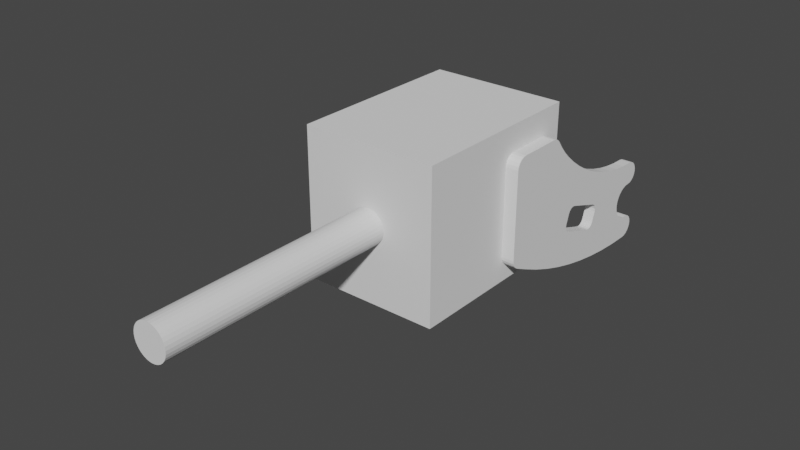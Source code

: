 # Source: modified_wrist_scaled.blend  (saved by Blender 3.3.6; exported with 4.5.12 LTS)
import bpy
from mathutils import Matrix  # noqa: F401  (used for matrix-valued properties, if any)

bpy.ops.wm.read_factory_settings(use_empty=True)
scene = bpy.context.scene
scene.name = 'Scene'

# ---- collections
col_collection = bpy.data.collections.new('Collection'); scene.collection.children.link(col_collection)

# ---- world
world_world = bpy.data.worlds.new('World'); scene.world = world_world
world_world.use_nodes = True; world_world.node_tree.nodes.clear()
_N = world_world.node_tree.nodes; _L = world_world.node_tree.links
n0 = _N.new('ShaderNodeOutputWorld'); n0.name = 'World Output'; n0.location = (300, 300)
n1 = _N.new('ShaderNodeBackground'); n1.name = 'Background'; n1.location = (10, 300)
n1.inputs[0].default_value = (0.05088, 0.05088, 0.05088, 1.0)
_L.new(n1.outputs[0], n0.inputs[0])
n0.is_active_output = True
world_world.color = (0.05088, 0.05088, 0.05088)
world_world.use_sun_shadow = False
world_world.sun_shadow_jitter_overblur = 0.0

# ---- meshes
me_cube_003 = bpy.data.meshes.new('Cube.003')
me_cube_003.from_pydata([(-1.0, -1.0, -1.0), (-1.0, -1.0, 1.0), (-1.0, 1.0, -1.0), (-1.0, 1.0, 1.0), (1.0, -1.0, -1.0), (1.0, -1.0, 1.0), (1.0, 1.0, -1.0), (1.0, 1.0, 1.0)], [], [(0, 1, 3, 2), (2, 3, 7, 6), (6, 7, 5, 4), (4, 5, 1, 0), (2, 6, 4, 0), (7, 3, 1, 5)])
_uv = me_cube_003.uv_layers.new(name='UVMap')
_uv.uv.foreach_set('vector', [0.375, 0.0, 0.625, 0.0, 0.625, 0.25, 0.375, 0.25, 0.375, 0.25, 0.625, 0.25, 0.625, 0.5, 0.375, 0.5, 0.375, 0.5, 0.625, 0.5, 0.625, 0.75, 0.375, 0.75, 0.375, 0.75, 0.625, 0.75, 0.625, 1.0, 0.375, 1.0, 0.125, 0.5, 0.375, 0.5, 0.375, 0.75, 0.125, 0.75, 0.625, 0.5, 0.875, 0.5, 0.875, 0.75, 0.625, 0.75])
me_cube_003.update()
me_cylinder = bpy.data.meshes.new('Cylinder')
me_cylinder.from_pydata([(0.0, 1.0, -1.0), (0.0, 1.0, 1.0), (0.1951, 0.9808, -1.0), (0.1951, 0.9808, 1.0), (0.3827, 0.9239, -1.0), (0.3827, 0.9239, 1.0), (0.5556, 0.8315, -1.0), (0.5556, 0.8315, 1.0), (0.7071, 0.7071, -1.0), (0.7071, 0.7071, 1.0), (0.8315, 0.5556, -1.0), (0.8315, 0.5556, 1.0), (0.9239, 0.3827, -1.0), (0.9239, 0.3827, 1.0), (0.9808, 0.1951, -1.0), (0.9808, 0.1951, 1.0), (1.0, 0.0, -1.0), (1.0, 0.0, 1.0), (0.9808, -0.1951, -1.0), (0.9808, -0.1951, 1.0), (0.9239, -0.3827, -1.0), (0.9239, -0.3827, 1.0), (0.8315, -0.5556, -1.0), (0.8315, -0.5556, 1.0), (0.7071, -0.7071, -1.0), (0.7071, -0.7071, 1.0), (0.5556, -0.8315, -1.0), (0.5556, -0.8315, 1.0), (0.3827, -0.9239, -1.0), (0.3827, -0.9239, 1.0), (0.1951, -0.9808, -1.0), (0.1951, -0.9808, 1.0), (0.0, -1.0, -1.0), (0.0, -1.0, 1.0), (-0.1951, -0.9808, -1.0), (-0.1951, -0.9808, 1.0), (-0.3827, -0.9239, -1.0), (-0.3827, -0.9239, 1.0), (-0.5556, -0.8315, -1.0), (-0.5556, -0.8315, 1.0), (-0.7071, -0.7071, -1.0), (-0.7071, -0.7071, 1.0), (-0.8315, -0.5556, -1.0), (-0.8315, -0.5556, 1.0), (-0.9239, -0.3827, -1.0), (-0.9239, -0.3827, 1.0), (-0.9808, -0.1951, -1.0), (-0.9808, -0.1951, 1.0), (-1.0, 0.0, -1.0), (-1.0, 0.0, 1.0), (-0.9808, 0.1951, -1.0), (-0.9808, 0.1951, 1.0), (-0.9239, 0.3827, -1.0), (-0.9239, 0.3827, 1.0), (-0.8315, 0.5556, -1.0), (-0.8315, 0.5556, 1.0), (-0.7071, 0.7071, -1.0), (-0.7071, 0.7071, 1.0), (-0.5556, 0.8315, -1.0), (-0.5556, 0.8315, 1.0), (-0.3827, 0.9239, -1.0), (-0.3827, 0.9239, 1.0), (-0.1951, 0.9808, -1.0), (-0.1951, 0.9808, 1.0)], [], [(0, 1, 3, 2), (2, 3, 5, 4), (4, 5, 7, 6), (6, 7, 9, 8), (8, 9, 11, 10), (10, 11, 13, 12), (12, 13, 15, 14), (14, 15, 17, 16), (16, 17, 19, 18), (18, 19, 21, 20), (20, 21, 23, 22), (22, 23, 25, 24), (24, 25, 27, 26), (26, 27, 29, 28), (28, 29, 31, 30), (30, 31, 33, 32), (32, 33, 35, 34), (34, 35, 37, 36), (36, 37, 39, 38), (38, 39, 41, 40), (40, 41, 43, 42), (42, 43, 45, 44), (44, 45, 47, 46), (46, 47, 49, 48), (48, 49, 51, 50), (50, 51, 53, 52), (52, 53, 55, 54), (54, 55, 57, 56), (56, 57, 59, 58), (58, 59, 61, 60), (3, 1, 63, 61, 59, 57, 55, 53, 51, 49, 47, 45, 43, 41, 39, 37, 35, 33, 31, 29, 27, 25, 23, 21, 19, 17, 15, 13, 11, 9, 7, 5), (60, 61, 63, 62), (62, 63, 1, 0), (0, 2, 4, 6, 8, 10, 12, 14, 16, 18, 20, 22, 24, 26, 28, 30, 32, 34, 36, 38, 40, 42, 44, 46, 48, 50, 52, 54, 56, 58, 60, 62)])
_uv = me_cylinder.uv_layers.new(name='UVMap')
_uv.uv.foreach_set('vector', [1.0, 0.5, 1.0, 1.0, 0.9688, 1.0, 0.9688, 0.5, 0.9688, 0.5, 0.9688, 1.0, 0.9375, 1.0, 0.9375, 0.5, 0.9375, 0.5, 0.9375, 1.0, 0.9062, 1.0, 0.9062, 0.5, 0.9062, 0.5, 0.9062, 1.0, 0.875, 1.0, 0.875, 0.5, 0.875, 0.5, 0.875, 1.0, 0.8438, 1.0, 0.8438, 0.5, 0.8438, 0.5, 0.8438, 1.0, 0.8125, 1.0, 0.8125, 0.5, 0.8125, 0.5, 0.8125, 1.0, 0.7812, 1.0, 0.7812, 0.5, 0.7812, 0.5, 0.7812, 1.0, 0.75, 1.0, 0.75, 0.5, 0.75, 0.5, 0.75, 1.0, 0.7188, 1.0, 0.7188, 0.5, 0.7188, 0.5, 0.7188, 1.0, 0.6875, 1.0, 0.6875, 0.5, 0.6875, 0.5, 0.6875, 1.0, 0.6562, 1.0, 0.6562, 0.5, 0.6562, 0.5, 0.6562, 1.0, 0.625, 1.0, 0.625, 0.5, 0.625, 0.5, 0.625, 1.0, 0.5938, 1.0, 0.5938, 0.5, 0.5938, 0.5, 0.5938, 1.0, 0.5625, 1.0, 0.5625, 0.5, 0.5625, 0.5, 0.5625, 1.0, 0.5312, 1.0, 0.5312, 0.5, 0.5312, 0.5, 0.5312, 1.0, 0.5, 1.0, 0.5, 0.5, 0.5, 0.5, 0.5, 1.0, 0.4688, 1.0, 0.4688, 0.5, 0.4688, 0.5, 0.4688, 1.0, 0.4375, 1.0, 0.4375, 0.5, 0.4375, 0.5, 0.4375, 1.0, 0.4062, 1.0, 0.4062, 0.5, 0.4062, 0.5, 0.4062, 1.0, 0.375, 1.0, 0.375, 0.5, 0.375, 0.5, 0.375, 1.0, 0.3438, 1.0, 0.3438, 0.5, 0.3438, 0.5, 0.3438, 1.0, 0.3125, 1.0, 0.3125, 0.5, 0.3125, 0.5, 0.3125, 1.0, 0.2812, 1.0, 0.2812, 0.5, 0.2812, 0.5, 0.2812, 1.0, 0.25, 1.0, 0.25, 0.5, 0.25, 0.5, 0.25, 1.0, 0.2188, 1.0, 0.2188, 0.5, 0.2188, 0.5, 0.2188, 1.0, 0.1875, 1.0, 0.1875, 0.5, 0.1875, 0.5, 0.1875, 1.0, 0.1562, 1.0, 0.1562, 0.5, 0.1562, 0.5, 0.1562, 1.0, 0.125, 1.0, 0.125, 0.5, 0.125, 0.5, 0.125, 1.0, 0.09375, 1.0, 0.09375, 0.5, 0.09375, 0.5, 0.09375, 1.0, 0.0625, 1.0, 0.0625, 0.5, 0.2968, 0.4854, 0.25, 0.49, 0.2032, 0.4854, 0.1582, 0.4717, 0.1167, 0.4496, 0.08029, 0.4197, 0.05045, 0.3833, 0.02827, 0.3418, 0.01461, 0.2968, 0.01, 0.25, 0.01461, 0.2032, 0.02827, 0.1582, 0.05045, 0.1167, 0.08029, 0.08029, 0.1167, 0.05045, 0.1582, 0.02827, 0.2032, 0.01461, 0.25, 0.01, 0.2968, 0.01461, 0.3418, 0.02827, 0.3833, 0.05045, 0.4197, 0.08029, 0.4496, 0.1167, 0.4717, 0.1582, 0.4854, 0.2032, 0.49, 0.25, 0.4854, 0.2968, 0.4717, 0.3418, 0.4496, 0.3833, 0.4197, 0.4197, 0.3833, 0.4496, 0.3418, 0.4717, 0.0625, 0.5, 0.0625, 1.0, 0.03125, 1.0, 0.03125, 0.5, 0.03125, 0.5, 0.03125, 1.0, 0.0, 1.0, 0.0, 0.5, 0.75, 0.49, 0.7968, 0.4854, 0.8418, 0.4717, 0.8833, 0.4496, 0.9197, 0.4197, 0.9496, 0.3833, 0.9717, 0.3418, 0.9854, 0.2968, 0.99, 0.25, 0.9854, 0.2032, 0.9717, 0.1582, 0.9496, 0.1167, 0.9197, 0.08029, 0.8833, 0.05045, 0.8418, 0.02827, 0.7968, 0.01461, 0.75, 0.01, 0.7032, 0.01461, 0.6582, 0.02827, 0.6167, 0.05045, 0.5803, 0.08029, 0.5504, 0.1167, 0.5283, 0.1582, 0.5146, 0.2032, 0.51, 0.25, 0.5146, 0.2968, 0.5283, 0.3418, 0.5504, 0.3833, 0.5803, 0.4197, 0.6167, 0.4496, 0.6582, 0.4717, 0.7032, 0.4854])
me_cylinder.update()
me_rxa_200_m_5_modified_wrist = bpy.data.meshes.new('RXA-200-M-5-Modified-Wrist')
me_rxa_200_m_5_modified_wrist.from_pydata([(-22.0, 1.238, -6.867), (-22.0, 3.353, -8.812), (-22.0, 1.669, -10.13), (-20.5, 1.232, 5.091), (-22.0, 1.232, 5.091), (-22.0, 1.667, 5.287), (-20.5, 1.667, 5.287), (-20.5, -29.65, 8.443), (-20.5, -29.96, 8.204), (-22.0, -29.96, 8.204), (-22.0, -29.65, 8.443), (-20.5, -17.65, 5.241), (-20.5, -17.99, 5.435), (-22.0, -17.99, 5.435), (-22.0, -17.65, 5.241), (22.0, 2.454, 5.806), (20.5, 2.454, 5.806), (20.5, 2.806, 6.13), (22.0, 2.806, 6.13), (-20.5, -17.07, 3.098), (-20.5, -17.02, 3.485), (-22.0, -17.02, 3.485), (-22.0, -17.07, 3.098), (-19.0, -19.02, -0.9043), (-19.0, -18.71, -0.6651), (-20.5, -18.71, -0.6651), (-20.5, -19.02, -0.9043), (20.5, 2.103, 5.483), (19.0, 2.103, 5.483), (19.0, 2.454, 5.806), (-22.0, -18.71, -0.6651), (-22.0, -19.02, -0.9043), (20.5, -19.39, -1.007), (20.5, -19.02, -0.9043), (19.0, -19.02, -0.9043), (19.0, -19.39, -1.007), (-22.0, -53.47, 1.933), (-22.0, -52.05, 0.6987), (-22.0, -52.67, 0.9967), (-19.0, -18.4, -0.4259), (-20.5, -18.4, -0.4259), (22.0, 2.75, -10.03), (20.5, 2.75, -10.03), (20.5, 3.022, -9.665), (22.0, 3.022, -9.665), (-19.0, -17.99, 5.435), (-19.0, -18.33, 5.628), (-20.5, -18.33, 5.628), (-19.0, 0.009472, -11.45), (-19.0, 0.004736, -11.45), (-20.5, 0.004736, -11.45), (-20.5, 0.009472, -11.45), (-20.5, -2.858, -11.41), (-22.0, -2.858, -11.41), (-22.0, -0.01421, -11.45), (-20.5, -0.01421, -11.45), (-19.0, 1.232, 5.091), (-19.0, 1.667, 5.287), (22.0, 2.103, 5.483), (-19.0, -17.65, 5.241), (-19.0, 0.01421, -11.45), (-20.5, 0.01421, -11.45), (20.5, -17.41, 4.933), (20.5, -17.65, 5.241), (19.0, -17.65, 5.241), (19.0, -17.41, 4.933), (-22.0, -35.13, -0.8654), (-22.0, -31.19, 3.153), (-22.0, -30.95, 2.845), (22.0, 2.479, -10.4), (20.5, 2.479, -10.4), (-22.0, 0.009472, -11.45), (-22.0, 0.01421, -11.45), (20.5, -4.469, 2.242), (19.0, -4.469, 2.242), (19.0, -4.151, 2.726), (20.5, -4.151, 2.726), (22.0, -1.432, -4.755), (20.5, -1.432, -4.755), (20.5, -1.987, -4.588), (22.0, -1.987, -4.588), (22.0, -22.64, -9.41), (20.5, -22.64, -9.41), (20.5, -19.83, -9.881), (22.0, -19.83, -9.881), (19.0, -22.64, -9.41), (19.0, -19.83, -9.881), (-18.12, -39.59, 30.94), (-18.12, -39.18, 30.88), (-22.0, -39.28, 30.91), (-22.0, -39.64, 30.96), (22.0, -17.65, 5.241), (22.0, -17.99, 5.435), (20.5, -17.99, 5.435), (22.0, -11.27, 5.931), (22.0, -10.4, 3.542), (22.0, -3.833, 3.211), (22.0, -5.471, 7.613), (22.0, -4.469, 2.242), (22.0, -4.151, 2.726), (-19.0, 3.187, -9.238), (-20.5, 3.187, -9.238), (-20.5, 3.353, -8.812), (-19.0, 3.353, -8.812), (-20.5, -30.03, 21.93), (-22.0, -30.03, 21.93), (-22.0, -31.41, 23.09), (-20.5, -31.41, 23.09), (22.0, 1.232, 5.091), (20.5, 1.232, 5.091), (20.5, 1.667, 5.287), (22.0, 1.667, 5.287), (19.0, 2.479, -10.4), (19.0, 2.75, -10.03), (-19.0, -5.0, 0.0001729), (-20.5, -5.0, 0.0001729), (-20.5, -4.933, 0.5761), (-19.0, -4.933, 0.5761), (22.0, -4.933, 0.5761), (20.5, -4.933, 0.5761), (20.5, -4.865, 1.152), (22.0, -4.865, 1.152), (-19.0, -34.15, 2.75), (-19.0, -37.36, 2.655), (-19.0, -37.57, 2.237), (-19.0, -34.14, 2.387), (20.5, -31.3, 4.68), (20.5, -31.35, 4.293), (19.0, -31.35, 4.293), (19.0, -31.3, 4.68), (22.0, -31.35, 4.293), (22.0, -31.39, 3.906), (20.5, -31.39, 3.906), (22.0, -5.0, 0.0001729), (20.5, -5.0, 0.0001729), (19.0, -5.0, 0.0001729), (19.0, -4.933, 0.5761), (22.0, -9.779, -3.707), (22.0, -7.924, -6.625), (22.0, -4.469, -2.241), (22.0, -4.668, -1.697), (-20.5, 0.2815, 4.992), (-22.0, 0.2815, 4.992), (-22.0, 0.7566, 5.041), (-20.5, 0.7566, 5.041), (-19.0, 3.022, -9.665), (-20.5, 3.022, -9.665), (19.0, -28.77, 14.83), (19.0, -28.97, 8.785), (19.0, -29.34, 8.682), (19.0, -29.69, 15.31), (20.5, -29.96, 8.204), (20.5, -30.15, 7.865), (19.0, -30.15, 7.865), (19.0, -29.96, 8.204), (22.0, -30.15, 7.865), (22.0, -30.35, 7.526), (20.5, -30.35, 7.526), (-20.5, -4.865, 1.152), (-19.0, -4.865, 1.152), (-22.0, -5.0, 0.0001729), (-22.0, -4.933, 0.5761), (-19.0, -52.05, 0.6987), (-19.0, -52.67, 0.9967), (-20.5, -52.67, 0.9967), (-20.5, -52.05, 0.6987), (-19.0, -53.3, 1.295), (-20.5, -53.3, 1.295), (22.0, -21.14, 11.37), (22.0, -17.94, 10.22), (22.0, -17.54, 14.81), (22.0, -19.2, 15.53), (-20.5, 2.102, -5.483), (-22.0, 2.102, -5.483), (-22.0, 1.667, -5.287), (-20.5, 1.667, -5.287), (19.0, -2.145, -8.084), (19.0, -3.844, -7.981), (19.0, -1.987, -4.588), (19.0, -1.432, -4.755), (-19.0, -2.99, -4.007), (-20.5, -2.99, -4.007), (-20.5, -3.412, -3.609), (-19.0, -3.412, -3.609), (-22.0, -2.99, -4.007), (-22.0, -3.412, -3.609), (-19.0, 0.7562, -5.041), (-20.5, 0.7562, -5.041), (-20.5, 0.2812, -4.992), (-19.0, 0.2812, -4.992), (-22.0, -33.37, -1.717), (-22.0, -30.37, 2.343), (-22.0, -30.03, 2.15), (-22.0, -31.85, -2.261), (-20.5, -17.03, -10.35), (-22.0, -17.03, -10.35), (-22.0, -14.2, -10.68), (-20.5, -14.2, -10.68), (19.0, -15.19, 9.296), (19.0, -12.39, 13.16), (19.0, -10.65, 12.69), (19.0, -14.15, 8.966), (-20.5, -20.55, -1.013), (-22.0, -20.55, -1.013), (-22.0, -25.29, 0.5688), (-20.5, -25.29, 0.5688), (19.0, -1.579, 8.141), (19.0, -0.4004, 8.186), (19.0, -0.876, 4.923), (19.0, -1.431, 4.756), (19.0, -17.99, 5.435), (20.5, -17.03, -10.35), (22.0, -17.03, -10.35), (22.0, -43.19, 16.11), (22.0, -55.0, 16.0), (22.0, -55.0, 4.0), (22.0, -42.48, 6.102), (-22.0, -11.24, 1.126), (-22.0, -17.54, 1.675), (-22.0, -10.97, 2.125), (-19.0, -31.3, 4.68), (-19.0, -31.35, 4.293), (-20.5, -31.35, 4.293), (-20.5, -31.3, 4.68), (-19.0, -31.39, 3.906), (-20.5, -31.39, 3.906), (22.0, -10.84, 2.591), (22.0, -4.667, 1.697), (22.0, -10.72, 3.057), (18.12, -55.0, 4.0), (18.12, -54.93, 3.56), (22.0, -54.94, 3.584), (-18.12, -53.53, 1.434), (-22.0, -53.3, 1.295), (18.12, -54.68, 2.72), (18.12, -54.48, 2.319), (22.0, -54.54, 2.401), (22.0, -54.71, 2.785), (-20.5, -17.17, 4.625), (-20.5, -17.41, 4.933), (-22.0, -17.41, 4.933), (-22.0, -17.17, 4.625), (-18.12, -54.93, 3.56), (-22.0, -54.94, 3.584), (-22.0, -54.88, 3.168), (-18.12, -54.87, 3.121), (20.5, -30.71, 2.537), (20.5, -30.37, 2.343), (19.0, -30.37, 2.343), (19.0, -30.71, 2.537), (-20.5, 2.806, -6.13), (-22.0, 2.806, -6.13), (-22.0, 2.454, -5.807), (-20.5, 2.454, -5.807), (-19.0, -30.03, 21.93), (-19.0, -31.41, 23.09), (-20.5, -32.79, 24.25), (-19.0, -32.79, 24.25), (-19.0, 2.454, -5.807), (-19.0, 2.102, -5.483), (-22.0, -41.86, 4.077), (-22.0, -41.05, 2.391), (-22.0, -50.81, 0.1026), (-22.0, -52.91, 2.051), (-19.0, -17.07, 4.249), (-19.0, -17.17, 4.625), (-20.5, -17.07, 4.249), (-19.0, 2.806, -6.13), (22.0, -31.3, 4.68), (-20.5, 4.657e-10, -11.45), (-22.0, 4.657e-10, -11.45), (-22.0, 0.004736, -11.45), (22.0, -29.96, 8.204), (22.0, -1.431, 4.756), (20.5, -1.431, 4.756), (20.5, -0.876, 4.923), (22.0, -0.876, 4.923), (-19.0, 1.231, -5.091), (-20.5, 1.231, -5.091), (-19.0, -34.18, 3.533), (-19.0, -37.07, 3.536), (-19.0, -37.15, 3.073), (-19.0, -34.17, 3.113), (-20.5, -2.99, 4.008), (-22.0, -2.99, 4.008), (-22.0, -2.488, 4.298), (-20.5, -2.488, 4.298), (19.0, 1.232, 5.091), (19.0, 1.667, 5.287), (-18.12, -38.8, 30.71), (-18.12, -38.42, 30.54), (-22.0, -38.6, 30.65), (-22.0, -38.94, 30.78), (-20.5, -0.009472, -11.45), (-22.0, -0.009472, -11.45), (-22.0, 1.232, -10.92), (-22.0, 2.75, -10.03), (-22.0, 2.479, -10.4), (-20.5, -0.2976, -4.957), (-22.0, -0.2976, -4.957), (-22.0, -0.8764, -4.923), (-20.5, -0.8764, -4.923), (-22.0, -53.53, 2.349), (-22.0, -51.43, 0.4007), (-20.5, 0.4671, -11.39), (-22.0, 0.4671, -11.39), (-22.0, 0.92, -11.33), (-20.5, 0.92, -11.33), (-20.5, -34.51, 25.94), (-22.0, -34.51, 25.94), (-22.0, -35.3, 26.85), (-20.5, -35.3, 26.85), (-20.5, -19.39, -1.007), (-22.0, -19.39, -1.007), (22.0, -41.05, 2.391), (22.0, -41.86, 4.077), (22.0, -52.91, 2.051), (22.0, -50.81, 0.1026), (-20.5, -19.83, -9.881), (-22.0, -19.83, -9.881), (-20.5, -30.15, 7.865), (-22.0, -30.15, 7.865), (-20.5, -4.151, 2.726), (-22.0, -4.151, 2.726), (-22.0, -3.833, 3.211), (-20.5, -3.833, 3.211), (-19.0, -20.16, -1.062), (-19.0, -19.77, -1.11), (-20.5, -19.77, -1.11), (-20.5, -20.16, -1.062), (20.5, -2.858, -11.41), (19.0, -2.858, -11.41), (19.0, -0.01421, -11.45), (20.5, -0.01421, -11.45), (-22.0, 1.543, -5.561), (-22.0, 3.038, -6.547), (20.5, -36.81, 28.73), (20.5, -36.09, 27.76), (19.0, -36.09, 27.76), (19.0, -36.81, 28.73), (-22.0, -18.02, -5.629), (-22.0, -15.2, -5.956), (-18.12, -55.0, 16.0), (-22.0, -55.0, 16.0), (-22.0, -55.0, 4.0), (-18.12, -55.0, 4.0), (-20.5, 3.032, 9.647), (-20.5, 3.194, 9.225), (-22.0, 3.194, 9.225), (-22.0, 3.032, 9.647), (20.5, -36.38, -5.778), (19.0, -36.38, -5.778), (19.0, -33.68, -6.672), (20.5, -33.68, -6.672), (-22.0, 1.192, -5.238), (20.5, -2.488, -4.298), (19.0, -2.488, -4.298), (19.0, -2.99, -4.007), (20.5, -2.99, -4.007), (-19.0, -17.41, 4.933), (-18.12, -54.68, 2.72), (-22.0, -54.71, 2.785), (-22.0, -54.54, 2.401), (-18.12, -54.48, 2.319), (22.0, -54.0, 1.76), (18.12, -53.88, 1.667), (22.0, -53.65, 1.527), (22.0, -53.3, 1.295), (18.12, -53.53, 1.434), (20.5, -53.3, 1.295), (-19.0, -31.29, 3.53), (-20.5, -31.29, 3.53), (20.5, 1.341, -11.15), (20.5, 0.92, -11.33), (19.0, 0.92, -11.33), (19.0, 1.341, -11.15), (-22.0, 1.504, -10.56), (-22.0, 3.187, -9.238), (18.12, -52.46, 30.93), (18.12, -52.93, 30.85), (22.0, -52.93, 30.85), (22.0, -52.46, 30.93), (20.5, -51.43, 0.4007), (20.5, -52.05, 0.6987), (19.0, -52.05, 0.6987), (19.0, -51.43, 0.4007), (-19.0, -20.55, -1.013), (18.12, -37.83, 30.03), (18.12, -38.12, 30.33), (22.0, -38.0, 30.24), (22.0, -37.76, 29.97), (-18.12, -37.83, 30.03), (-22.0, -37.76, 29.97), (-22.0, -38.0, 30.24), (-18.12, -38.12, 30.33), (22.0, -38.3, 30.45), (18.12, -39.59, 30.94), (22.0, -39.64, 30.96), (22.0, -39.28, 30.91), (18.12, -39.18, 30.88), (18.12, -38.8, 30.71), (22.0, -38.94, 30.78), (22.0, -38.6, 30.65), (18.12, -38.42, 30.54), (-22.0, -38.3, 30.45), (-22.0, -37.52, 29.69), (-18.12, -37.55, 29.73), (-20.5, -37.52, 29.69), (-18.12, -54.18, 1.993), (-22.0, -54.27, 2.081), (-22.0, -54.0, 1.76), (-18.12, -53.88, 1.667), (-22.0, -53.65, 1.527), (-19.0, 3.359, -7.434), (-20.5, 3.359, -7.434), (-20.5, 3.27, -6.965), (-19.0, 3.27, -6.965), (20.5, 2.148, 10.66), (19.0, 2.148, 10.66), (19.0, 1.796, 10.95), (20.5, 1.796, 10.95), (-22.0, 2.12, -10.68), (-22.0, 0.8734, -11.21), (-20.5, -28.57, 20.87), (-22.0, -28.57, 20.87), (-22.0, -0.4453, -8.186), (-20.5, 3.403, 8.353), (-22.0, 3.403, 8.353), (-22.0, 3.356, 8.802), (-20.5, 3.356, 8.802), (-22.0, -50.19, -0.1955), (20.5, 2.328e-10, -11.45), (20.5, -0.004736, -11.45), (19.0, -0.004736, -11.45), (19.0, 4.657e-10, -11.45), (-20.5, -33.65, 25.1), (-22.0, -33.65, 25.1), (20.5, 0.2812, -4.992), (19.0, 0.2812, -4.992), (19.0, -0.2976, -4.957), (20.5, -0.2976, -4.957), (19.0, -53.3, 1.295), (19.0, -53.09, 1.213), (19.0, -52.67, 0.9967), (19.0, -52.47, 0.9154), (19.0, -52.25, 0.866), (19.0, -52.03, 0.8494), (19.0, -50.81, 0.1026), (19.0, -51.41, 0.5513), (19.0, -45.41, 0.5513), (19.0, -50.19, -0.1955), (19.0, -49.57, -0.4937), (19.0, -44.78, 0.2532), (19.0, -46.97, -1.658), (19.0, -44.38, -2.823), (19.0, -42.19, -0.9114), (19.0, -41.73, -3.853), (19.0, -39.08, -4.884), (19.0, -39.54, -1.942), (19.0, -39.07, -1.869), (19.0, -38.66, -1.656), (19.0, -37.57, 2.237), (19.0, -34.14, 2.387), (19.0, -37.9, 1.905), (19.0, -38.24, 1.573), (19.0, -34.47, 2.055), (19.0, -34.13, 1.862), (-19.0, -35.26, -1.958), (-19.0, -38.66, -1.656), (-19.0, -39.08, -4.884), (-19.0, -36.38, -5.778), (22.0, -28.19, -8.182), (20.5, -28.19, -8.182), (20.5, -25.42, -8.796), (22.0, -25.42, -8.796), (19.0, -31.85, -2.261), (19.0, -30.93, -7.427), (-22.0, -25.35, -4.114), (-22.0, -21.59, -5.211), (-20.5, -7.11, 12.02), (-22.0, -7.11, 12.02), (-22.0, -8.881, 12.35), (-20.5, -8.881, 12.35), (-19.0, -20.0, -5.471), (-19.0, -21.59, -5.211), (-19.0, -22.64, -9.41), (-19.0, -19.83, -9.881), (-19.0, 1.383, 11.13), (-20.5, 1.383, 11.13), (-20.5, 0.9691, 11.31), (-19.0, 0.9691, 11.31), (19.0, -17.03, -10.35), (19.0, -18.4, -5.732), (19.0, -18.02, -5.629), (19.0, -14.2, -10.68), (19.0, -11.38, -11.01), (19.0, -15.2, -5.956), (19.0, -14.89, -5.717), (-22.0, -9.779, -3.707), (-22.0, -14.89, -5.717), (-22.0, -18.4, -0.4259), (-22.0, -11.63, -0.7887), (-19.0, 4.657e-10, -11.45), (-19.0, -0.004736, -11.45), (-20.5, -0.004736, -11.45), (22.0, -11.57, -0.3313), (22.0, -11.63, -0.7887), (22.0, -4.866, -1.152), (22.0, -4.933, -0.5757), (22.0, -20.55, -1.013), (20.5, -20.55, -1.013), (20.5, -25.29, 0.5688), (22.0, -25.29, 0.5688), (-20.5, -4.933, -0.5757), (-22.0, -4.933, -0.5757), (-22.0, -10.84, 2.591), (19.0, -10.72, 3.057), (-22.0, -11.27, 5.931), (-22.0, -5.471, 7.613), (-22.0, -10.4, 3.542), (-19.0, -28.59, 8.889), (-19.0, -28.97, 8.785), (-20.5, -28.97, 8.785), (-20.5, -28.59, 8.889), (19.0, -7.11, 12.02), (19.0, -12.14, 8.32), (19.0, -8.881, 12.35), (19.0, -13.91, 8.658), (22.0, -15.19, 9.296), (22.0, -16.23, 9.626), (22.0, -18.33, 5.628), (-19.0, -26.89, 13.85), (-19.0, -25.93, 13.35), (-19.0, -24.05, 17.91), (-19.0, -25.58, 18.86), (-19.0, -2.488, 4.298), (-20.5, -1.986, 4.588), (-19.0, -1.986, 4.588), (19.0, -31.39, 3.906), (19.0, -34.2, 3.953), (19.0, -34.15, 4.34), (19.0, -30.82, 6.103), (19.0, -30.35, 7.526), (19.0, -33.67, 5.763), (19.0, -33.48, 6.102), (19.0, -30.0, 15.07), (19.0, -29.65, 8.443), (-19.0, -28.77, 14.83), (-19.0, -27.85, 14.35), (-19.0, -27.11, 19.81), (-19.0, -28.57, 20.87), (19.0, 3.022, -9.665), (19.0, 3.187, -9.238), (20.5, 3.187, -9.238), (-22.0, -26.89, 13.85), (-22.0, -28.2, 8.84), (-22.0, -28.59, 8.889), (-22.0, -27.85, 14.35), (22.0, 1.667, -5.287), (20.5, 1.667, -5.287), (20.5, 1.231, -5.091), (22.0, 1.231, -5.091), (19.0, -27.82, 8.791), (19.0, -25.93, 13.35), (19.0, -24.33, 12.52), (19.0, -37.0, 28.0), (19.0, -35.75, 26.97), (19.0, -37.0, 16.0), (19.0, -37.0, 4.0), (19.0, -35.75, 14.97), (19.0, -34.89, 14.13), (19.0, -33.52, 12.96), (19.0, -34.51, 25.94), (19.0, -35.3, 26.85), (19.0, -36.54, 27.88), (19.0, -36.57, 28.18), (19.0, -36.66, 28.46), (19.0, -37.24, 29.17), (19.0, -37.38, 29.43), (22.0, -0.8764, -4.923), (20.5, -0.8764, -4.923), (19.0, -18.33, 5.628), (19.0, -17.94, 10.22), (19.0, -16.23, 9.626), (-19.0, -25.29, 0.5688), (-22.0, -3.903, 8.053), (-22.0, -5.05, 8.012), (-22.0, -5.319, 11.81), (20.5, -1.986, 4.588), (19.0, -1.986, 4.588), (19.0, -5.05, 8.012), (19.0, -5.471, 7.613), (-22.0, -1.579, 8.141), (-22.0, -0.4004, 8.186), (-22.0, -0.876, 4.923), (-22.0, -1.431, 4.756), (-20.5, 1.761, -10.97), (-22.0, 1.761, -10.97), (-20.5, 2.12, -10.68), (19.0, 1.24, 6.863), (19.0, 3.356, 8.802), (19.0, 1.716, 10.13), (19.0, 3.194, 9.225), (19.0, 3.032, 9.647), (19.0, 1.554, 10.55), (19.0, 2.766, 10.01), (19.0, 2.5, 10.38), (19.0, 1.288, 10.91), (19.0, 0.9358, 11.2), (19.0, 1.383, 11.13), (19.0, 3.403, 8.353), (19.0, 1.287, 6.413), (19.0, -0.2973, 4.957), (19.0, 0.2815, 4.992), (19.0, 1.865, 6.447), (19.0, 1.776, 5.978), (19.0, 1.544, 5.561), (19.0, 2.806, 6.13), (19.0, 1.192, 5.238), (19.0, 0.7566, 5.041), (19.0, -4.469, -2.241), (19.0, -4.151, -2.726), (19.0, -7.924, -6.625), (19.0, -7.606, -7.109), (19.0, -7.184, -7.508), (19.0, -8.54, -11.19), (19.0, -5.702, -11.37), (19.0, -4.346, -7.691), (-22.0, -2.145, -8.084), (-22.0, -3.844, -7.981), (-22.0, -1.987, -4.588), (-22.0, -1.432, -4.755), (19.0, 1.865, -6.448), (19.0, -0.8764, -4.923), (19.0, 1.286, -6.413), (19.0, 1.238, -6.867), (19.0, -0.4453, -8.186), (19.0, 1.669, -10.13), (19.0, 1.504, -10.56), (19.0, 1.232, -10.92), (19.0, 1.231, -5.091), (19.0, 1.667, -5.287), (19.0, 0.7562, -5.041), (19.0, 1.192, -5.238), (19.0, 1.543, -5.561), (19.0, 1.776, -5.978), (19.0, 3.27, -6.965), (19.0, 3.359, -7.434), (19.0, 2.12, -10.68), (19.0, 0.8734, -11.21), (19.0, 0.4529, -11.39), (19.0, -0.009472, -11.45), (19.0, 0.4576, -11.39), (19.0, 0.004736, -11.45), (19.0, 0.4623, -11.39), (19.0, 0.009472, -11.45), (-20.5, -3.833, -3.211), (-19.0, -3.833, -3.211), (-22.0, -40.43, 2.093), (20.5, 0.7562, -5.041), (-22.0, -11.38, -11.01), (-20.5, -28.2, 8.84), (-22.0, -54.09, 2.231), (20.5, -41.73, -3.853), (20.5, -39.08, -4.884), (-22.0, 0.4623, -11.39), (20.5, -30.95, 2.845), (19.0, -30.95, 2.845), (-22.0, -40.48, 1.706), (-22.0, -37.89, 0.5415), (-22.0, -46.97, -1.658), (-20.5, 3.038, -6.547), (20.5, -28.97, 8.785), (20.5, -29.34, 8.682), (-22.0, 0.4529, -11.39), (-22.0, 1.341, -11.15), (-20.5, -4.151, -2.726), (-22.0, -4.151, -2.726), (-22.0, -4.469, -2.241), (-20.5, -4.469, -2.241), (-20.5, 0.5222, 11.38), (-22.0, 0.5222, 11.38), (-22.0, 0.07526, 11.45), (-20.5, 0.07526, 11.45), (-22.0, -49.57, -0.4937), (20.5, -1.726, 11.53), (19.0, -1.726, 11.53), (19.0, -3.528, 11.6), (20.5, -3.528, 11.6), (-19.0, -4.668, -1.697), (-20.5, -4.668, -1.697), (-20.5, -4.866, -1.152), (-19.0, -4.866, -1.152), (20.5, 3.353, -8.812), (19.0, 3.353, -8.812), (19.0, 3.401, -8.358), (20.5, 3.401, -8.358), (-20.5, -17.54, 1.675), (-22.0, -18.02, 0.2521), (-20.5, -18.02, 0.2521), (-19.0, -30.82, 6.103), (-20.5, -30.82, 6.103), (-20.5, -30.35, 7.526), (-19.0, -30.35, 7.526), (20.5, -33.65, 25.1), (19.0, -33.65, 25.1), (20.5, -34.51, 25.94), (-22.0, 0.4576, -11.39), (20.5, -18.21, -0.08691), (20.5, -18.02, 0.2521), (19.0, -18.02, 0.2521), (19.0, -18.21, -0.08691), (-22.0, -44.38, -2.823), (-20.5, -19.2, 15.53), (-22.0, -19.2, 15.53), (-22.0, -20.85, 16.24), (-20.5, -20.85, 16.24), (20.5, -25.58, 18.86), (19.0, -25.58, 18.86), (19.0, -27.11, 19.81), (20.5, -27.11, 19.81), (-22.0, -31.35, 4.293), (20.5, 3.038, -6.547), (19.0, 3.038, -6.547), (19.0, 2.806, -6.13), (20.5, 2.806, -6.13), (20.5, -30.82, 6.103), (-18.12, -54.85, 28.93), (-18.12, -54.64, 29.35), (-22.0, -54.64, 29.35), (-22.0, -54.85, 28.93), (-20.5, -46.97, -1.658), (-20.5, -44.38, -2.823), (-22.0, -34.89, -1.174), (20.5, 3.359, -7.434), (20.5, 3.27, -6.965), (20.5, -4.667, 1.697), (20.5, 3.194, 9.225), (20.5, 3.356, 8.802), (-22.0, -0.004736, -11.45), (-20.5, -5.319, 11.81), (-22.0, -53.92, 1.848), (20.5, -28.57, 20.87), (19.0, -28.57, 20.87), (19.0, -30.03, 21.93), (20.5, -30.03, 21.93), (-20.5, 2.148, 10.66), (-22.0, 2.148, 10.66), (-22.0, 1.796, 10.95), (-20.5, 1.796, 10.95), (20.5, 3.403, 8.353), (20.5, -31.41, 23.09), (19.0, -31.41, 23.09), (19.0, -32.79, 24.25), (20.5, -32.79, 24.25), (20.5, -52.67, 0.9967), (-20.5, 3.36, 7.434), (-22.0, 3.36, 7.434), (-22.0, 3.449, 7.903), (-20.5, 3.449, 7.903), (20.5, -35.3, 26.85), (-22.0, -31.3, 4.68), (-18.12, -52.46, 30.93), (-18.12, -52.0, 31.0), (-22.0, -52.0, 31.0), (-22.0, -52.46, 30.93), (-19.0, 3.032, 9.647), (-19.0, 3.194, 9.225), (22.0, -12.39, 13.16), (20.5, -12.39, 13.16), (20.5, -14.14, 13.62), (22.0, -14.14, 13.62), (20.5, -29.65, 8.443), (-22.0, -31.29, 3.53), (-22.0, -31.39, 3.906), (20.5, -14.2, -10.68), (20.5, -11.38, -11.01), (-19.0, -37.52, 29.69), (-19.0, -36.81, 28.73), (-20.5, -36.81, 28.73), (20.5, -15.84, 14.22), (19.0, -15.84, 14.22), (19.0, -17.54, 14.81), (20.5, -17.54, 14.81), (-22.0, -37.78, 0.1652), (20.5, 3.038, 6.547), (19.0, 3.038, 6.547), (19.0, 3.271, 6.964), (20.5, 3.271, 6.964), (-19.0, -30.15, 7.865), (-20.5, 2.75, -10.03), (-22.0, 3.022, -9.665), (20.5, -17.54, 1.675), (19.0, -17.54, 1.675), (20.5, 0.5222, 11.38), (19.0, 0.5222, 11.38), (19.0, 0.07526, 11.45), (20.5, 0.07526, 11.45), (20.5, -19.2, 15.53), (19.0, -19.2, 15.53), (19.0, -20.85, 16.24), (20.5, -20.85, 16.24), (22.0, -10.65, 12.69), (20.5, -10.65, 12.69), (20.5, -30.93, -7.427), (19.0, -28.19, -8.182), (-22.0, -20.16, -1.062), (20.5, -18.71, -0.6651), (20.5, -18.4, -0.4259), (19.0, -18.4, -0.4259), (19.0, -18.71, -0.6651), (20.5, 2.454, -5.807), (19.0, 2.454, -5.807), (19.0, 2.102, -5.483), (20.5, 2.102, -5.483), (-22.0, 1.776, -5.978), (20.5, -50.19, -0.1955), (20.5, -50.81, 0.1026), (-20.5, -15.84, 14.22), (-22.0, -15.84, 14.22), (-22.0, -17.54, 14.81), (-20.5, -17.54, 14.81), (-22.0, -36.81, 28.73), (-20.5, -1.726, 11.53), (-22.0, -1.726, 11.53), (-22.0, -3.528, 11.6), (-20.5, -3.528, 11.6), (-19.0, -28.19, -8.182), (-20.5, -28.19, -8.182), (-20.5, -25.42, -8.796), (-19.0, -25.42, -8.796), (20.5, -5.319, 11.81), (19.0, -5.319, 11.81), (20.5, -7.11, 12.02), (-20.5, -25.58, 18.86), (-22.0, -25.58, 18.86), (-22.0, -27.11, 19.81), (-20.5, -27.11, 19.81), (-20.5, 3.449, -7.903), (-22.0, 3.449, -7.903), (-22.0, 3.359, -7.434), (-18.12, -54.1, 30.1), (-18.12, -53.76, 30.43), (-22.0, -53.76, 30.43), (-22.0, -54.1, 30.1), (20.5, -20.16, -1.062), (20.5, -19.77, -1.11), (19.0, -19.77, -1.11), (19.0, -20.16, -1.062), (20.5, -8.881, 12.35), (-22.0, 1.865, -6.448), (-22.0, 0.2812, -4.992), (20.5, -8.54, -11.19), (20.5, -5.702, -11.37), (-19.0, 2.766, 10.01), (-20.5, 2.766, 10.01), (-20.5, 2.5, 10.38), (-19.0, 2.5, 10.38), (-20.5, -18.21, -0.08691), (-22.0, -18.21, -0.08691), (-20.5, -30.93, -7.427), (-22.0, -30.93, -7.427), (-22.0, -28.19, -8.182), (18.12, -54.64, 29.35), (18.12, -54.85, 28.93), (22.0, -54.85, 28.93), (22.0, -54.64, 29.35), (22.0, -30.82, 6.103), (20.5, -28.2, 8.84), (20.5, -28.59, 8.889), (19.0, -28.59, 8.889), (19.0, -28.2, 8.84), (-20.5, -22.45, 17.08), (-22.0, -22.45, 17.08), (-20.5, -10.65, 12.69), (-22.0, -10.65, 12.69), (-22.0, -12.39, 13.16), (-20.5, -12.39, 13.16), (20.5, -2.488, 4.298), (19.0, -2.488, 4.298), (22.0, -23.07, 7.209), (20.5, -23.07, 7.209), (20.5, -18.33, 5.628), (20.5, 0.4671, -11.39), (19.0, 0.4671, -11.39), (-18.12, -46.0, 31.0), (-22.0, -46.0, 31.0), (20.5, -17.02, 3.485), (20.5, -16.97, 3.872), (19.0, -16.97, 3.872), (19.0, -17.02, 3.485), (-22.0, -41.73, -3.853), (-22.0, -39.08, -4.884), (-20.5, -30.95, 2.845), (-20.5, -30.71, 2.537), (-22.0, -30.71, 2.537), (-22.0, 3.27, -6.965), (-18.12, -53.35, 30.64), (-18.12, -52.93, 30.85), (-22.0, -52.93, 30.85), (-22.0, -53.35, 30.64), (-20.5, -0.2973, 4.957), (-22.0, -0.2973, 4.957), (-20.5, -41.73, -3.853), (-20.5, -1.432, -4.755), (-20.5, -1.987, -4.588), (22.0, -30.37, 2.343), (22.0, -30.71, 2.537), (22.0, -34.89, -1.174), (22.0, -33.37, -1.717), (20.5, -0.2973, 4.957), (20.5, 0.2815, 4.992), (-22.0, -33.68, -6.672), (20.5, -4.151, -2.726), (20.5, -4.469, -2.241), (-22.0, 2.766, 10.01), (20.5, 2.12, -10.68), (22.0, -27.82, 8.791), (20.5, -27.82, 8.791), (-20.5, -30.37, 2.343), (-20.5, -30.03, 2.15), (-18.12, -55.0, 28.0), (-18.12, -54.93, 28.46), (-22.0, -54.93, 28.46), (-22.0, -55.0, 28.0), (20.5, 0.7566, 5.041), (-19.0, -27.82, 8.791), (-20.5, -27.82, 8.791), (-20.5, -23.07, 7.209), (-19.0, -23.07, 7.209), (-20.5, -8.54, -11.19), (-22.0, -8.54, -11.19), (-22.0, -5.702, -11.37), (-20.5, -5.702, -11.37), (20.5, -3.411, 3.609), (19.0, -3.411, 3.609), (19.0, -2.99, 4.008), (20.5, -2.99, 4.008), (19.0, -23.07, 7.209), (20.5, -4.933, -0.5757), (20.5, -4.866, -1.152), (19.0, -4.866, -1.152), (19.0, -4.933, -0.5757), (-20.5, -49.57, -0.4937), (-20.5, -50.19, -0.1955), (20.5, 0.009472, -11.45), (20.5, 0.004736, -11.45), (18.12, -46.0, 31.0), (22.0, -46.0, 31.0), (22.0, -40.0, 31.0), (18.12, -40.0, 31.0), (20.5, -17.07, 4.249), (20.5, -17.17, 4.625), (19.0, -17.17, 4.625), (19.0, -17.07, 4.249), (-20.5, -1.431, 4.756), (-20.5, -0.876, 4.923), (-22.0, -29.11, -3.016), (20.5, -46.97, -1.658), (20.5, -44.38, -2.823), (20.5, -4.668, -1.697), (19.0, -4.668, -1.697), (-19.0, -49.57, -0.4937), (-19.0, -50.19, -0.1955), (18.12, -54.93, 28.46), (18.12, -55.0, 28.0), (22.0, -55.0, 28.0), (22.0, -54.93, 28.46), (-19.0, -29.96, 8.204), (-20.5, -2.488, -4.298), (-22.0, -2.488, -4.298), (-22.0, -18.4, -5.732), (-22.0, -19.77, -1.11), (-20.5, -51.43, 0.4007), (-19.0, -15.19, 9.296), (-19.0, -16.23, 9.626), (-19.0, -30.03, 2.15), (22.0, -17.41, 4.933), (22.0, -14.15, 8.966), (22.0, -13.91, 8.658), (22.0, -8.881, 12.35), (-19.0, -11.27, 5.931), (-19.0, -10.4, 3.542), (-19.0, -3.833, 3.211), (-19.0, -5.471, 7.613), (22.0, -7.11, 12.02), (22.0, -5.05, 8.012), (20.5, -3.833, 3.211), (19.0, -10.84, 2.591), (19.0, -4.667, 1.697), (19.0, -11.24, 1.126), (19.0, -11.51, 0.1261), (-19.0, -4.933, -0.5757), (-19.0, -11.57, -0.3313), (-19.0, -11.63, -0.7887), (20.5, -30.03, 2.15), (22.0, -30.03, 2.15), (-19.0, -9.779, -3.707), (-19.0, -7.924, -6.625), (-19.0, -4.469, -2.241), (-19.0, 0.2815, 4.992), (-19.0, 0.7566, 5.041), (22.0, -4.151, -2.726), (22.0, -3.833, -3.211), (22.0, -7.606, -7.109), (22.0, -3.412, -3.609), (22.0, -2.99, -4.007), (22.0, -7.184, -7.508), (22.0, -4.346, -7.691), (22.0, -2.488, -4.298), (-22.0, -11.57, -0.3313), (-22.0, -11.51, 0.1261), (20.5, -31.29, 3.53), (19.0, -31.29, 3.53), (22.0, -0.4453, -8.186), (22.0, 1.238, -6.867), (22.0, 3.353, -8.812), (22.0, 1.669, -10.13), (22.0, 3.187, -9.238), (22.0, 1.504, -10.56), (22.0, 1.232, -10.92), (22.0, 2.12, -10.68), (22.0, 1.761, -10.97), (22.0, 0.8734, -11.21), (22.0, 1.341, -11.15), (22.0, 0.92, -11.33), (22.0, 0.4529, -11.39), (22.0, 0.4576, -11.39), (22.0, 0.4623, -11.39), (22.0, -18.4, -0.4259), (22.0, -18.71, -0.6651), (22.0, -14.89, -5.717), (22.0, -11.38, -11.01), (22.0, -15.2, -5.956), (22.0, -14.2, -10.68), (22.0, -18.02, -5.629), (22.0, -18.4, -5.732), (-22.0, -20.0, -5.471), (-22.0, 1.383, 11.13), (19.0, -25.35, -4.114), (19.0, -25.42, -8.796), (19.0, -29.11, -3.016), (20.5, -0.009472, -11.45), (22.0, -29.11, -3.016), (22.0, -30.93, -7.427), (22.0, -20.0, -5.471), (22.0, -21.59, -5.211), (-19.0, -14.2, -10.68), (-20.5, -11.38, -11.01), (-19.0, -11.38, -11.01), (22.0, -39.08, -4.884), (22.0, -35.13, -0.8654), (22.0, -41.73, -3.853), (22.0, -44.38, -2.823), (22.0, -37.78, 0.1652), (22.0, -37.89, 0.5415), (22.0, -46.97, -1.658), (22.0, -49.57, -0.4937), (22.0, -40.48, 1.706), (22.0, -40.43, 2.093), (22.0, -50.19, -0.1955), (22.0, -51.43, 0.4007), (22.0, -52.05, 0.6987), (22.0, -53.53, 2.349), (22.0, -53.47, 1.933), (22.0, -52.67, 0.9967), (22.0, -54.09, 2.231), (22.0, -53.92, 1.848), (-20.5, -16.97, 3.872), (-22.0, -17.07, 4.249), (-22.0, -16.97, 3.872), (22.0, -42.67, 5.763), (-22.0, -43.19, 16.11), (-22.0, -42.48, 6.102), (22.0, -32.79, 24.25), (22.0, -31.37, 16.23), (22.0, -31.41, 23.09), (22.0, -30.03, 21.93), (22.0, -30.0, 15.07), (22.0, -29.69, 15.31), (-22.0, -28.77, 14.83), (-22.0, -28.97, 8.785), (-22.0, -29.34, 8.682), (-22.0, -29.69, 15.31), (19.0, -26.89, 13.85), (19.0, -27.85, 14.35), (22.0, 2.102, -5.483), (22.0, -24.05, 17.91), (22.0, -25.93, 13.35), (22.0, -22.45, 17.08), (-22.0, -21.14, 11.37), (-22.0, -23.07, 7.209), (-22.0, -27.82, 8.791), (-22.0, -24.33, 12.52), (-19.0, 1.667, -5.287), (22.0, -36.09, 27.76), (22.0, -36.81, 28.73), (22.0, -38.04, 29.38), (22.0, -38.76, 30.35), (22.0, -39.0, 30.62), (22.0, -39.3, 30.83), (22.0, -45.54, 27.88), (22.0, -47.5, 29.5), (22.0, -53.5, 29.5), (22.0, -53.43, 29.96), (22.0, -54.43, 29.76), (22.0, -53.21, 30.38), (22.0, -54.1, 30.1), (22.0, -53.76, 30.43), (22.0, -52.88, 30.71), (22.0, -53.35, 30.64), (22.0, -43.89, 26.13), (22.0, -44.75, 26.97), (22.0, 0.004736, -11.45), (22.0, 0.009472, -11.45), (22.0, 3.401, -8.358), (22.0, 1.286, -6.413), (22.0, -0.2976, -4.957), (22.0, 0.2812, -4.992), (22.0, 1.865, -6.448), (22.0, 1.776, -5.978), (22.0, 1.543, -5.561), (22.0, 2.806, -6.13), (22.0, 2.454, -5.807), (22.0, 1.192, -5.238), (22.0, 0.7562, -5.041), (-19.0, -3.903, 8.053), (-19.0, -5.319, 11.81), (-19.0, -7.11, 12.02), (-19.0, -5.05, 8.012), (-19.0, 2.103, 5.483), (-20.5, 2.103, 5.483), (-20.5, 2.454, 5.806), (-19.0, 2.454, 5.806), (19.0, -35.26, -1.958), (22.0, 0.07526, 11.45), (22.0, -0.4004, 8.186), (22.0, 1.716, 10.13), (22.0, 1.554, 10.55), (22.0, 3.356, 8.802), (22.0, 1.24, 6.863), (22.0, 3.403, 8.353), (22.0, 3.449, 7.903), (22.0, 1.287, 6.413), (22.0, 1.865, 6.447), (22.0, 3.36, 7.434), (22.0, 3.271, 6.964), (22.0, 1.776, 5.978), (22.0, 3.038, 6.547), (22.0, 1.544, 5.561), (22.0, 1.192, 5.238), (22.0, 3.032, 9.647), (22.0, 2.766, 10.01), (22.0, 1.288, 10.91), (22.0, 0.9358, 11.2), (22.0, 0.5222, 11.38), (20.5, -22.45, 17.08), (19.0, -22.45, 17.08), (-19.0, 3.356, 8.802), (-20.5, 1.341, -11.15), (20.5, 3.36, 7.434), (19.0, 3.36, 7.434), (19.0, 3.449, 7.903), (20.5, 3.449, 7.903), (-19.0, -50.81, 0.1026), (-20.5, -50.81, 0.1026), (18.12, -55.0, 16.0), (-20.5, -3.411, 3.609), (-22.0, -3.411, 3.609), (-19.0, -25.35, -4.114), (-20.5, 3.401, -8.358), (-22.0, 3.401, -8.358), (20.5, 1.383, 11.13), (-20.5, -4.667, 1.697), (-22.0, -4.667, 1.697), (-22.0, -4.469, 2.242), (-20.5, -4.469, 2.242), (-22.0, -15.19, 9.296), (-22.0, -18.33, 5.628), (-22.0, -16.23, 9.626), (22.0, -0.009472, -11.45), (22.0, -0.01421, -11.45), (-19.0, -17.94, 10.22), (-19.0, -14.15, 8.966), (-19.0, -10.65, 12.69), (-19.0, -13.91, 8.658), (-19.0, -8.881, 12.35), (19.0, -11.27, 5.931), (19.0, -3.833, 3.211), (19.0, -10.4, 3.542), (-19.0, -29.34, 8.682), (-20.5, -29.34, 8.682), (-19.0, -4.151, 2.726), (-19.0, -31.19, 3.153), (-20.5, -31.19, 3.153), (22.0, -11.24, 1.126), (22.0, -11.51, 0.1261), (22.0, -3.903, 8.053), (22.0, -5.319, 11.81), (-22.0, 2.103, 5.483), (-22.0, 2.454, 5.806), (19.0, -9.779, -3.707), (-19.0, -4.151, -2.726), (-19.0, -7.606, -7.109), (-19.0, -7.184, -7.508), (-19.0, -4.346, -7.691), (-19.0, -2.488, -4.298), (22.0, -2.145, -8.084), (22.0, -31.29, 3.53), (-19.0, -0.8764, -4.923), (-19.0, -0.4453, -8.186), (-19.0, 1.238, -6.867), (-19.0, 1.669, -10.13), (-19.0, 1.504, -10.56), (-19.0, 2.75, -10.03), (-19.0, 2.479, -10.4), (-19.0, 1.232, -10.92), (-19.0, 2.12, -10.68), (-19.0, 1.761, -10.97), (-19.0, 0.8734, -11.21), (-19.0, 1.341, -11.15), (-19.0, 0.92, -11.33), (-19.0, 0.4529, -11.39), (-19.0, 0.4576, -11.39), (-19.0, 0.4623, -11.39), (-19.0, -14.89, -5.717), (-19.0, -15.2, -5.956), (-19.0, -17.03, -10.35), (-19.0, -18.02, -5.629), (-19.0, -18.4, -5.732), (-22.0, 1.231, -5.091), (-22.0, 0.7562, -5.041), (-19.0, -29.11, -3.016), (-19.0, -30.93, -7.427), (-19.0, -39.07, -1.869), (-19.0, -30.37, 2.343), (-19.0, -34.13, 1.862), (-19.0, -38.24, 1.573), (-19.0, -34.47, 2.055), (-19.0, -37.9, 1.905), (19.0, -34.15, 2.75), (19.0, -34.17, 3.113), (19.0, -31.19, 3.153), (19.0, -34.18, 3.533), (-19.0, -2.99, 4.008), (-19.0, -37.0, 4.0), (-19.0, -34.2, 3.953), (-19.0, -34.15, 4.34), (-19.0, -33.67, 5.763), (-19.0, -33.48, 6.102), (-19.0, -33.52, 12.96), (-19.0, -34.89, 14.13), (-19.0, -29.65, 8.443), (-19.0, -30.0, 15.07), (22.0, -28.77, 14.83), (22.0, -27.85, 14.35), (22.0, -27.11, 19.81), (22.0, -28.57, 20.87), (22.0, -26.89, 13.85), (22.0, -25.58, 18.86), (-19.0, -22.45, 17.08), (19.0, -21.14, 11.37), (-19.0, -37.38, 29.43), (-19.0, -36.09, 27.76), (-19.0, -36.66, 28.46), (-19.0, -36.57, 28.18), (-19.0, -36.54, 27.88), (-19.0, -35.3, 26.85), (-19.0, -34.51, 25.94), (-19.0, -35.75, 26.97), (-19.0, -35.75, 14.97), (-19.0, -33.65, 25.1), (-19.0, -39.07, 1.147), (-19.0, -39.54, 1.073), (-19.0, -39.54, -1.942), (-19.0, -41.73, -3.853), (-19.0, -44.38, -2.823), (-19.0, -42.19, -0.9114), (-19.0, -46.97, -1.658), (-19.0, -44.78, 0.2532), (-19.0, -45.41, 0.5513), (-19.0, -51.41, 0.5513), (-19.0, -51.43, 0.4007), (-19.0, -52.03, 0.8494), (-19.0, -52.25, 0.866), (-19.0, -52.47, 0.9154), (-19.0, -52.88, 1.132), (-19.0, -53.09, 1.213), (-19.0, 3.401, -8.358), (-19.0, 1.286, -6.413), (-19.0, -0.2976, -4.957), (-19.0, 1.865, -6.448), (-19.0, 1.776, -5.978), (-19.0, 1.543, -5.561), (-19.0, 1.192, -5.238), (19.0, -3.903, 8.053), (-20.5, 2.806, 6.13), (-19.0, 2.806, 6.13), (22.0, -1.579, 8.141), (22.0, -1.726, 11.53), (22.0, -3.528, 11.6), (22.0, -2.757, 8.095), (-20.5, 2.479, -10.4), (-19.0, 0.07526, 11.45), (-19.0, -0.4004, 8.186), (-19.0, 1.716, 10.13), (-19.0, 1.554, 10.55), (-19.0, 1.24, 6.863), (-19.0, 3.403, 8.353), (-19.0, 3.449, 7.903), (-19.0, 1.287, 6.413), (-19.0, 1.865, 6.447), (-19.0, 3.36, 7.434), (-19.0, 3.271, 6.964), (-19.0, 1.776, 5.978), (-19.0, 3.038, 6.547), (-19.0, 1.544, 5.561), (-19.0, 1.192, 5.238), (-19.0, 1.288, 10.91), (-19.0, 0.9358, 11.2), (-19.0, 0.5222, 11.38), (-22.0, -42.67, 5.763), (-22.0, -53.43, 29.96), (-22.0, -53.5, 29.5), (-22.0, -47.5, 29.5), (-22.0, -45.54, 27.88), (-22.0, -36.09, 27.76), (-22.0, -38.04, 29.38), (-22.0, -38.76, 30.35), (-22.0, -39.0, 30.62), (-22.0, -39.3, 30.83), (-22.0, -53.21, 30.38), (-22.0, -52.88, 30.71), (-22.0, -44.75, 26.97), (-22.0, -43.89, 26.13), (-22.0, -32.79, 24.25), (-22.0, -31.37, 16.23), (-22.0, -30.0, 15.07), (-22.0, -25.93, 13.35), (-19.0, -21.14, 11.37), (-19.0, -17.54, 14.81), (-19.0, -19.2, 15.53), (-22.0, -17.94, 10.22), (22.0, -25.35, -4.114), (-22.0, -12.14, 8.32), (-22.0, -13.91, 8.658), (-22.0, -14.15, 8.966), (22.0, -0.004736, -11.45), (22.0, -1.986, 4.588), (-19.0, -1.579, 8.141), (-19.0, -1.726, 11.53), (-19.0, -3.528, 11.6), (-19.0, -2.757, 8.095), (-22.0, 1.24, 6.863), (-22.0, 1.716, 10.13), (-22.0, 1.554, 10.55), (-22.0, 2.5, 10.38), (-22.0, 1.288, 10.91), (-22.0, 0.9358, 11.2), (-22.0, 1.287, 6.413), (-22.0, 1.865, 6.447), (-22.0, 1.776, 5.978), (-22.0, 1.544, 5.561), (-22.0, 2.806, 6.13), (-22.0, 1.192, 5.238), (-22.0, -10.72, 3.057), (-19.0, -10.84, 2.591), (-19.0, -4.667, 1.697), (-19.0, -4.469, 2.242), (-19.0, -10.72, 3.057), (-19.0, -11.24, 1.126), (-19.0, -11.51, 0.1261), (19.0, -11.57, -0.3313), (19.0, -11.63, -0.7887), (19.0, -20.55, -1.013), (19.0, -25.29, 0.5688), (-22.0, -7.924, -6.625), (-22.0, -7.606, -7.109), (-22.0, -7.184, -7.508), (-22.0, -4.346, -7.691), (-19.0, -2.145, -8.084), (-19.0, -1.432, -4.755), (-22.0, 1.286, -6.413), (22.0, -31.19, 3.153), (20.5, -31.19, 3.153), (19.0, -20.0, -5.471), (19.0, -21.59, -5.211), (-19.0, 1.796, 10.95), (22.0, -36.38, -5.778), (-19.0, -16.97, 3.872), (18.12, -53.35, 30.64), (18.12, -53.76, 30.43), (-19.0, -17.07, 3.098), (-19.0, -17.02, 3.485), (18.12, -54.1, 30.1), (18.12, -54.43, 29.76), (-20.5, -36.38, -5.778), (-22.0, -36.38, -5.778), (-20.5, -33.68, -6.672), (19.0, -4.865, 1.152), (20.5, -3.412, -3.609), (-20.5, 3.038, 6.547), (-22.0, 3.038, 6.547), (-22.0, 3.271, 6.964), (-20.5, 3.271, 6.964), (-19.0, -12.39, 13.16), (-20.5, -14.14, 13.62), (-19.0, -14.14, 13.62), (-20.5, -36.09, 27.76), (-20.5, -39.08, -4.884), (20.5, 3.032, 9.647), (20.5, 2.766, 10.01), (20.5, 2.5, 10.38), (-22.0, -14.14, 13.62), (19.0, 0.9691, 11.31), (20.5, 0.9691, 11.31), (19.0, -14.14, 13.62), (-18.12, -54.43, 29.76), (-22.0, -54.43, 29.76), (-19.0, -33.68, -6.672), (19.0, 3.449, -7.903), (20.5, 3.449, -7.903), (19.0, -3.412, -3.609), (19.0, -3.833, -3.211), (20.5, -3.833, -3.211), (-19.0, 3.449, -7.903), (-22.0, -30.82, 6.103), (-22.0, -30.35, 7.526), (-22.0, -4.668, -1.697), (-22.0, -4.866, -1.152), (-22.0, -25.42, -8.796), (-22.0, -22.64, -9.41), (-20.5, -22.64, -9.41), (19.0, -30.03, 2.15), (18.12, -54.18, 1.993), (22.0, -54.27, 2.081), (18.12, -54.87, 3.121), (22.0, -54.88, 3.168), (22.0, 1.383, 11.13), (22.0, 0.9691, 11.31), (-22.0, -1.986, 4.588), (22.0, -31.85, -2.261), (22.0, -33.68, -6.672), (22.0, 1.796, 10.95), (-22.0, 0.9691, 11.31), (22.0, 2.5, 10.38), (-22.0, -3.833, -3.211), (22.0, 3.449, -7.903), (-22.0, -4.865, 1.152), (-19.0, -3.844, -7.981), (-19.0, -1.987, -4.588), (-19.0, -5.702, -11.37), (-19.0, -2.858, -11.41), (-19.0, -0.01421, -11.45), (-19.0, -10.97, 2.125), (-19.0, -17.54, 1.675), (-19.0, -18.02, 0.2521), (-19.0, -1.431, 4.756), (-19.0, -0.876, 4.923), (-19.0, -24.33, 12.52), (-19.0, -20.85, 16.24), (-22.0, -24.05, 17.91), (-22.0, -40.0, 31.0), (-19.0, 2.148, 10.66), (-19.0, -0.2973, 4.957), (19.0, -2.757, 8.095), (-19.0, 3.038, -6.547), (-19.0, 0.4671, -11.39), (-19.0, -52.66, 1.083), (-19.0, -52.45, 1.033), (-19.0, -52.22, 1.017), (-19.0, -52.0, 1.0), (-19.0, -46.0, 1.0), (-19.0, -40.0, 1.0), (-19.0, -37.0, 16.0), (-19.0, -37.0, 28.0), (-19.0, -37.03, 28.3), (-19.0, -37.06, 28.6), (-19.0, -37.15, 28.88), (-19.0, -37.24, 29.17), (22.0, -28.59, 8.889), (22.0, -28.2, 8.84), (22.0, -29.34, 8.682), (22.0, -28.97, 8.785), (-19.0, -29.69, 15.31), (19.0, -37.15, 3.073), (19.0, -37.07, 3.536), (19.0, -37.36, 2.655), (-19.0, -30.71, 2.537), (-19.0, -38.65, 1.36), (-19.0, -31.85, -2.261), (-19.0, -19.39, -1.007), (-19.0, -0.009472, -11.45), (22.0, -3.844, -7.981), (22.0, -5.702, -11.37), (22.0, -2.858, -11.41), (-19.0, -8.54, -11.19), (22.0, -2.488, 4.298), (22.0, -2.99, 4.008), (22.0, -10.97, 2.125), (22.0, -17.07, 3.098), (22.0, -17.54, 1.675), (22.0, -18.02, 0.2521), (-19.0, -3.411, 3.609), (-19.0, -12.14, 8.32), (-19.0, -15.84, 14.22), (20.5, -24.05, 17.91), (19.0, -24.05, 17.91), (22.0, -20.85, 16.24), (22.0, 2.148, 10.66), (22.0, 0.7566, 5.041), (22.0, 0.2815, 4.992), (22.0, -0.2973, 4.957), (22.0, 3.194, 9.225), (22.0, 3.038, -6.547), (22.0, 3.27, -6.965), (22.0, 3.359, -7.434), (22.0, 0.4671, -11.39), (22.0, 0.01421, -11.45), (22.0, -35.3, 26.85), (22.0, -34.51, 25.94), (22.0, -33.65, 25.1), (22.0, -52.0, 31.0), (22.0, -37.52, 29.69), (22.0, -24.33, 12.52), (22.0, -29.65, 8.443), (22.0, -30.95, 2.845), (22.0, -19.77, -1.11), (22.0, -20.16, -1.062), (22.0, -19.39, -1.007), (22.0, -19.02, -0.9043), (22.0, 0.0, -11.45), (22.0, -8.54, -11.19), (-19.0, -18.21, -0.08691), (19.0, -17.07, 3.098), (19.0, -10.97, 2.125), (22.0, -16.97, 3.872), (22.0, -3.411, 3.609), (22.0, -12.14, 8.32), (22.0, -17.17, 4.625), (22.0, -15.84, 14.22), (20.5, -49.57, -0.4937), (22.0, -17.07, 4.249), (18.12, -52.0, 31.0), (20.5, 0.01421, -11.45), (19.0, 0.01421, -11.45), (20.5, 1.761, -10.97), (19.0, 1.761, -10.97), (-19.0, -30.95, 2.845), (20.5, -17.07, 3.098), (22.0, -17.02, 3.485), (-18.12, -40.0, 31.0), (-20.5, -24.05, 17.91), (22.0, -18.21, -0.08691), (-19.0, -28.2, 8.84), (-22.0, -2.757, 8.095), (19.0, -37.52, 29.69), (19.0, -37.15, 28.88), (19.0, -37.06, 28.6), (19.0, -37.03, 28.3), (19.0, -38.65, 1.36), (19.0, -39.07, 1.147), (19.0, -39.54, 1.073), (19.0, -40.0, 1.0), (19.0, -46.0, 1.0), (19.0, -52.0, 1.0), (19.0, -52.22, 1.017), (19.0, -52.45, 1.033), (19.0, -52.66, 1.083), (19.0, -52.88, 1.132), (18.12, -37.55, 29.73), (20.5, -37.52, 29.69)], [], [(0, 1, 2), (3, 4, 5), (3, 5, 6), (7, 8, 9), (7, 9, 10), (11, 12, 13), (11, 13, 14), (15, 16, 17), (15, 17, 18), (19, 20, 21), (19, 21, 22), (23, 24, 25), (23, 25, 26), (27, 28, 29), (27, 29, 16), (26, 25, 30), (26, 30, 31), (32, 33, 34), (32, 34, 35), (36, 37, 38), (24, 39, 40), (24, 40, 25), (41, 42, 43), (41, 43, 44), (45, 46, 47), (45, 47, 12), (48, 49, 50), (48, 50, 51), (52, 53, 54), (52, 54, 55), (56, 3, 6), (56, 6, 57), (58, 27, 16), (58, 16, 15), (59, 45, 12), (59, 12, 11), (60, 48, 51), (60, 51, 61), (62, 63, 64), (62, 64, 65), (66, 67, 68), (69, 70, 42), (69, 42, 41), (61, 51, 71), (61, 71, 72), (73, 74, 75), (73, 75, 76), (77, 78, 79), (77, 79, 80), (81, 82, 83), (81, 83, 84), (82, 85, 86), (82, 86, 83), (87, 88, 89), (87, 89, 90), (91, 92, 93), (91, 93, 63), (94, 95, 96), (94, 96, 97), (98, 73, 76), (98, 76, 99), (100, 101, 102), (100, 102, 103), (104, 105, 106), (104, 106, 107), (108, 109, 110), (108, 110, 111), (70, 112, 113), (70, 113, 42), (114, 115, 116), (114, 116, 117), (118, 119, 120), (118, 120, 121), (122, 123, 124), (122, 124, 125), (126, 127, 128), (126, 128, 129), (130, 131, 132), (130, 132, 127), (133, 134, 119), (133, 119, 118), (134, 135, 136), (134, 136, 119), (137, 138, 139), (137, 139, 140), (141, 142, 143), (141, 143, 144), (145, 146, 101), (145, 101, 100), (147, 148, 149), (147, 149, 150), (151, 152, 153), (151, 153, 154), (155, 156, 157), (155, 157, 152), (117, 116, 158), (117, 158, 159), (115, 160, 161), (115, 161, 116), (162, 163, 164), (162, 164, 165), (163, 166, 167), (163, 167, 164), (168, 169, 170), (168, 170, 171), (172, 173, 174), (172, 174, 175), (176, 177, 178), (176, 178, 179), (180, 181, 182), (180, 182, 183), (181, 184, 185), (181, 185, 182), (186, 187, 188), (186, 188, 189), (190, 191, 192), (190, 192, 193), (194, 195, 196), (194, 196, 197), (198, 199, 200), (198, 200, 201), (202, 203, 204), (202, 204, 205), (206, 207, 208), (206, 208, 209), (63, 93, 210), (63, 210, 64), (84, 83, 211), (84, 211, 212), (213, 214, 215), (213, 215, 216), (111, 110, 27), (111, 27, 58), (217, 218, 22), (217, 22, 219), (220, 221, 222), (220, 222, 223), (221, 224, 225), (221, 225, 222), (226, 227, 98), (226, 98, 228), (229, 230, 231), (229, 231, 215), (167, 232, 233), (234, 235, 236), (234, 236, 237), (238, 239, 240), (238, 240, 241), (242, 243, 244), (242, 244, 245), (246, 247, 248), (246, 248, 249), (250, 251, 252), (250, 252, 253), (254, 104, 107), (254, 107, 255), (255, 107, 256), (255, 256, 257), (258, 253, 172), (258, 172, 259), (260, 261, 262), (260, 262, 263), (264, 265, 238), (264, 238, 266), (267, 250, 253), (267, 253, 258), (268, 130, 127), (268, 127, 126), (50, 269, 270), (50, 270, 271), (272, 155, 152), (272, 152, 151), (165, 164, 38), (165, 38, 37), (273, 274, 275), (273, 275, 276), (277, 278, 187), (277, 187, 186), (279, 280, 281), (279, 281, 282), (283, 284, 285), (283, 285, 286), (109, 287, 288), (109, 288, 110), (289, 290, 291), (289, 291, 292), (293, 55, 54), (293, 54, 294), (295, 296, 297), (298, 299, 300), (298, 300, 301), (302, 263, 303), (304, 305, 306), (304, 306, 307), (308, 309, 310), (308, 310, 311), (312, 26, 31), (312, 31, 313), (314, 315, 316), (314, 316, 317), (318, 319, 195), (318, 195, 194), (8, 320, 321), (8, 321, 9), (322, 323, 324), (322, 324, 325), (326, 327, 328), (326, 328, 329), (330, 331, 332), (330, 332, 333), (334, 251, 335), (336, 337, 338), (336, 338, 339), (340, 341, 196), (342, 343, 344), (342, 344, 345), (346, 347, 348), (346, 348, 349), (350, 351, 352), (350, 352, 353), (334, 354, 252), (355, 356, 357), (355, 357, 358), (265, 359, 239), (265, 239, 238), (360, 361, 362), (360, 362, 363), (364, 365, 366), (367, 368, 369), (224, 370, 371), (224, 371, 225), (372, 373, 374), (372, 374, 375), (376, 2, 377), (378, 379, 380), (378, 380, 381), (295, 376, 296), (382, 383, 384), (382, 384, 385), (386, 326, 329), (386, 329, 202), (387, 388, 389), (387, 389, 390), (391, 392, 393), (391, 393, 394), (389, 388, 395), (396, 397, 398), (396, 398, 399), (400, 401, 402), (400, 402, 403), (291, 290, 404), (405, 406, 407), (408, 409, 410), (408, 410, 411), (412, 232, 411), (413, 414, 415), (413, 415, 416), (417, 418, 419), (417, 419, 420), (295, 421, 422), (423, 424, 105), (423, 105, 104), (425, 0, 2), (426, 427, 428), (426, 428, 429), (261, 430, 262), (431, 432, 433), (431, 433, 434), (435, 436, 309), (435, 309, 308), (437, 438, 439), (437, 439, 440), (441, 442, 443), (384, 444, 445), (384, 445, 446), (384, 446, 385), (447, 448, 449), (447, 449, 450), (451, 452, 453), (454, 455, 456), (457, 458, 459), (457, 459, 460), (461, 462, 463), (464, 465, 466), (467, 468, 469), (467, 469, 470), (471, 472, 473), (471, 473, 474), (352, 475, 476), (477, 204, 203), (477, 203, 478), (479, 480, 481), (479, 481, 482), (483, 484, 485), (483, 485, 486), (487, 488, 489), (487, 489, 490), (491, 492, 493), (491, 493, 494), (495, 496, 497), (498, 499, 500), (498, 500, 501), (502, 503, 504), (502, 504, 269), (505, 506, 507), (505, 507, 508), (509, 510, 511), (509, 511, 512), (115, 513, 514), (115, 514, 160), (515, 219, 22), (515, 22, 21), (74, 516, 75), (517, 518, 324), (517, 324, 519), (520, 521, 522), (520, 522, 523), (524, 525, 526), (200, 527, 201), (528, 529, 530), (528, 530, 92), (531, 532, 533), (531, 533, 534), (535, 286, 536), (535, 536, 537), (538, 539, 128), (129, 540, 541), (542, 543, 153), (154, 544, 545), (154, 545, 546), (547, 548, 549), (547, 549, 550), (43, 551, 552), (43, 552, 553), (554, 555, 556), (554, 556, 557), (558, 559, 560), (558, 560, 561), (562, 563, 564), (565, 566, 567), (568, 569, 570), (568, 570, 571), (572, 566, 573), (338, 574, 575), (338, 575, 576), (577, 578, 576), (579, 580, 78), (579, 78, 77), (581, 582, 583), (386, 202, 205), (386, 205, 584), (585, 586, 480), (585, 480, 587), (588, 589, 209), (588, 209, 274), (524, 590, 591), (592, 593, 594), (592, 594, 595), (596, 597, 421), (596, 421, 598), (208, 207, 599), (600, 601, 602), (603, 604, 605), (606, 607, 418), (419, 608, 609), (600, 610, 599), (208, 611, 612), (613, 614, 615), (613, 615, 616), (617, 29, 616), (613, 618, 619), (620, 621, 622), (495, 623, 624), (495, 624, 625), (626, 627, 177), (628, 629, 630), (628, 630, 631), (438, 632, 439), (633, 634, 635), (633, 635, 636), (332, 637, 638), (332, 638, 639), (640, 641, 642), (438, 643, 644), (438, 644, 645), (646, 647, 645), (112, 648, 639), (332, 649, 650), (332, 650, 651), (433, 652, 434), (653, 654, 655), (183, 182, 656), (183, 656, 657), (261, 658, 430), (659, 642, 438), (659, 438, 437), (499, 660, 341), (661, 523, 556), (661, 556, 555), (662, 36, 38), (663, 456, 457), (663, 457, 664), (71, 665, 305), (666, 246, 249), (666, 249, 667), (668, 669, 670), (671, 335, 251), (671, 251, 250), (672, 673, 149), (672, 149, 148), (674, 675, 306), (676, 677, 678), (676, 678, 679), (680, 681, 682), (680, 682, 683), (668, 670, 684), (685, 686, 687), (685, 687, 688), (689, 690, 691), (689, 691, 692), (693, 694, 695), (693, 695, 696), (697, 218, 698), (697, 698, 699), (700, 701, 702), (700, 702, 703), (704, 705, 572), (704, 572, 706), (674, 306, 707), (708, 709, 710), (708, 710, 711), (669, 712, 670), (713, 714, 715), (713, 715, 716), (717, 718, 719), (717, 719, 720), (721, 668, 658), (722, 723, 724), (722, 724, 725), (30, 341, 31), (726, 541, 542), (726, 542, 157), (727, 728, 729), (727, 729, 730), (731, 670, 712), (731, 712, 732), (733, 66, 68), (734, 647, 646), (734, 646, 735), (227, 736, 73), (227, 73, 98), (737, 738, 600), (737, 600, 602), (294, 707, 739), (740, 587, 480), (740, 480, 479), (361, 741, 362), (742, 743, 744), (742, 744, 745), (295, 422, 54), (746, 747, 748), (746, 748, 749), (750, 610, 600), (750, 600, 738), (707, 306, 665), (751, 752, 753), (751, 753, 754), (270, 707, 665), (755, 369, 441), (755, 441, 443), (270, 665, 271), (756, 757, 758), (756, 758, 759), (422, 597, 675), (760, 573, 338), (760, 338, 337), (721, 658, 761), (762, 763, 764), (762, 764, 765), (766, 767, 347), (766, 347, 346), (768, 769, 770), (768, 770, 771), (772, 151, 154), (772, 154, 546), (773, 669, 774), (775, 494, 495), (775, 495, 776), (777, 778, 779), (777, 779, 407), (421, 597, 422), (780, 781, 782), (780, 782, 783), (773, 784, 669), (785, 786, 787), (785, 787, 788), (789, 703, 702), (789, 702, 320), (790, 296, 791), (790, 791, 146), (340, 196, 195), (792, 793, 710), (792, 710, 709), (658, 684, 430), (794, 795, 796), (794, 796, 797), (294, 674, 707), (798, 799, 800), (798, 800, 801), (802, 803, 769), (802, 769, 768), (804, 476, 805), (804, 805, 472), (202, 329, 806), (202, 806, 203), (807, 808, 809), (807, 809, 810), (665, 306, 305), (811, 812, 813), (811, 813, 814), (815, 334, 335), (816, 817, 447), (816, 447, 450), (803, 200, 199), (803, 199, 769), (818, 819, 820), (818, 820, 821), (407, 779, 822), (407, 822, 405), (823, 824, 825), (823, 825, 826), (827, 828, 829), (827, 829, 830), (831, 832, 524), (831, 524, 833), (784, 712, 669), (834, 835, 836), (834, 836, 837), (838, 839, 840), (838, 840, 414), (841, 842, 843), (841, 843, 844), (334, 252, 251), (845, 846, 847), (845, 847, 848), (71, 305, 72), (849, 526, 200), (849, 200, 803), (815, 850, 851), (852, 625, 626), (852, 626, 853), (854, 855, 856), (854, 856, 857), (858, 699, 698), (858, 698, 859), (860, 861, 862), (860, 862, 828), (784, 67, 66), (863, 864, 865), (863, 865, 866), (268, 867, 315), (268, 315, 314), (868, 869, 870), (868, 870, 871), (220, 223, 701), (220, 701, 700), (872, 716, 715), (872, 715, 873), (874, 875, 876), (874, 876, 877), (878, 879, 589), (878, 589, 588), (880, 881, 882), (880, 882, 530), (883, 884, 374), (883, 374, 373), (376, 377, 791), (885, 886, 764), (885, 764, 763), (376, 791, 296), (887, 888, 889), (887, 889, 890), (30, 499, 341), (891, 66, 892), (893, 894, 895), (893, 895, 68), (815, 335, 896), (897, 898, 899), (897, 899, 900), (341, 660, 196), (901, 902, 142), (901, 142, 141), (732, 712, 891), (732, 891, 903), (904, 631, 630), (904, 630, 905), (906, 907, 908), (906, 908, 909), (910, 612, 613), (910, 613, 911), (193, 861, 912), (913, 621, 620), (913, 620, 914), (346, 349, 915), (346, 915, 855), (916, 648, 112), (916, 112, 70), (917, 918, 881), (917, 881, 880), (919, 920, 192), (919, 192, 191), (921, 922, 923), (921, 923, 924), (925, 619, 287), (925, 287, 109), (926, 927, 928), (926, 928, 929), (930, 931, 932), (930, 932, 933), (302, 37, 36), (934, 935, 936), (934, 936, 937), (918, 562, 938), (918, 938, 881), (939, 940, 941), (939, 941, 942), (943, 944, 430), (943, 430, 684), (945, 946, 653), (945, 653, 655), (766, 346, 855), (766, 855, 854), (947, 948, 949), (947, 949, 950), (2, 1, 377), (951, 952, 953), (951, 953, 954), (955, 595, 594), (955, 594, 956), (957, 862, 861), (958, 453, 454), (958, 454, 959), (815, 840, 850), (960, 961, 941), (960, 941, 940), (962, 963, 944), (962, 944, 943), (964, 965, 966), (964, 966, 967), (968, 789, 320), (968, 320, 8), (969, 970, 184), (969, 184, 181), (313, 971, 972), (243, 36, 244), (973, 165, 37), (973, 37, 303), (929, 928, 47), (929, 47, 46), (974, 975, 46), (974, 46, 45), (584, 205, 920), (584, 920, 976), (530, 529, 169), (91, 977, 978), (802, 979, 980), (981, 982, 983), (981, 983, 984), (985, 97, 986), (99, 76, 987), (99, 987, 96), (96, 95, 99), (988, 516, 74), (988, 74, 989), (990, 136, 135), (990, 135, 991), (114, 992, 513), (114, 513, 115), (993, 994, 692), (993, 692, 992), (512, 511, 995), (512, 995, 996), (997, 998, 999), (997, 999, 689), (1000, 141, 144), (1000, 144, 1001), (139, 138, 1002), (1003, 1004, 1005), (1006, 1007, 1008), (1006, 1008, 1009), (1010, 859, 698), (1010, 698, 1011), (132, 1012, 1013), (132, 1013, 538), (579, 1014, 1015), (1016, 1017, 1018), (44, 1019, 41), (69, 1020, 1021), (1022, 1023, 1024), (1025, 1026, 1027), (1025, 1027, 1028), (1029, 1030, 1031), (1032, 1033, 1034), (212, 1035, 1036), (1037, 806, 972), (1037, 972, 971), (749, 748, 1038), (749, 1038, 488), (1039, 1040, 805), (1039, 805, 1041), (432, 1042, 651), (432, 651, 433), (471, 1043, 1044), (1045, 1046, 81), (1045, 81, 84), (1047, 197, 1048), (1047, 1048, 1049), (1050, 908, 1051), (1050, 1051, 1052), (1053, 1054, 1055), (1053, 1055, 1056), (1057, 1058, 1059), (1057, 1059, 1060), (317, 316, 1061), (1062, 1063, 1064), (1062, 1064, 1065), (367, 1066, 1067), (367, 1067, 366), (1068, 266, 1069), (1068, 1069, 1070), (215, 1071, 216), (1072, 1073, 344), (1072, 344, 343), (1074, 1075, 1076), (1077, 1078, 1079), (1080, 1081, 1082), (1080, 1082, 1083), (1018, 553, 693), (1018, 693, 1016), (1084, 871, 870), (1084, 870, 1085), (1086, 814, 559), (1086, 559, 558), (1087, 1088, 1089), (1090, 1091, 1092), (1090, 1092, 1093), (259, 172, 175), (259, 175, 1094), (1095, 1096, 1097), (949, 1098, 1099), (949, 1099, 1100), (402, 401, 1100), (1095, 1097, 1101), (966, 1102, 1103), (966, 1103, 967), (865, 1104, 866), (1105, 1106, 1107), (1108, 1109, 1110), (966, 1111, 1112), (966, 1112, 1101), (1113, 1114, 1028), (1016, 1115, 1015), (579, 1116, 1117), (1118, 1119, 1120), (1118, 1120, 1121), (1122, 1123, 1121), (1118, 1124, 1125), (1126, 1127, 1128), (1126, 1128, 1129), (1130, 1131, 1132), (1130, 1132, 1133), (1134, 351, 457), (1134, 457, 460), (472, 805, 1040), (472, 1040, 473), (1135, 1136, 1137), (1135, 1137, 1138), (1139, 1140, 1141), (1142, 1143, 1144), (1142, 1144, 1145), (1146, 1147, 1148), (18, 1149, 15), (58, 1150, 111), (1151, 1152, 1138), (1135, 1153, 1154), (1135, 1154, 1155), (1156, 801, 800), (1156, 800, 1157), (767, 1158, 429), (767, 429, 347), (1159, 307, 306), (1159, 306, 675), (1117, 440, 580), (1117, 580, 579), (1160, 1161, 1162), (1160, 1162, 1163), (963, 1164, 1165), (963, 1165, 944), (1166, 214, 966), (1166, 966, 965), (354, 173, 252), (1167, 1168, 284), (1167, 284, 283), (386, 584, 1169), (386, 1169, 484), (1170, 1171, 839), (1170, 839, 838), (420, 419, 609), (420, 609, 1172), (1173, 1174, 1175), (1173, 1175, 1176), (1016, 693, 696), (1016, 696, 1115), (1177, 13, 1178), (1177, 1178, 1179), (1180, 1181, 333), (1180, 333, 1042), (46, 975, 1182), (59, 359, 1183), (1184, 1185, 1186), (1187, 591, 1188), (1187, 1188, 1189), (1128, 984, 1129), (521, 1190, 1191), (521, 1191, 522), (983, 982, 1192), (370, 1193, 1194), (370, 1194, 371), (1195, 1196, 133), (1195, 133, 118), (992, 692, 691), (992, 691, 513), (1197, 1198, 985), (1197, 985, 986), (1131, 1199, 1200), (1131, 1200, 1132), (1201, 961, 620), (1201, 620, 622), (1001, 144, 3), (1001, 3, 56), (999, 998, 1202), (657, 1203, 183), (180, 1204, 1205), (180, 1205, 1206), (1207, 1014, 579), (1207, 579, 77), (131, 1208, 1012), (131, 1012, 132), (1209, 1210, 1211), (103, 1212, 100), (145, 1213, 1214), (1215, 1216, 1217), (1218, 1219, 1220), (1221, 1222, 1223), (1221, 1223, 1224), (39, 24, 1225), (1049, 1226, 1047), (1227, 1228, 1229), (278, 1230, 1231), (278, 1231, 187), (1186, 482, 874), (1186, 874, 1184), (827, 1232, 1233), (474, 473, 82), (474, 82, 81), (469, 468, 1234), (976, 1235, 1236), (1237, 1238, 1239), (1240, 1241, 1242), (1240, 1242, 667), (1243, 539, 538), (1243, 538, 1013), (1244, 283, 286), (1244, 286, 535), (1245, 1246, 1247), (1245, 1247, 1248), (703, 789, 1248), (1245, 1249, 1250), (1245, 1250, 1251), (968, 1252, 1253), (1254, 1255, 1256), (1254, 1256, 1257), (44, 43, 553), (44, 553, 1018), (1258, 1088, 1087), (1258, 1087, 1259), (814, 813, 641), (814, 641, 559), (533, 532, 1260), (1261, 938, 562), (1261, 562, 564), (580, 633, 179), (580, 179, 78), (777, 1262, 778), (1263, 1264, 1265), (1263, 1265, 1266), (1263, 1266, 1267), (1268, 1269, 1270), (1268, 1270, 1271), (1272, 1273, 1234), (469, 1274, 1275), (1276, 1277, 1278), (962, 1279, 963), (1164, 1280, 1281), (1164, 1281, 1282), (162, 1283, 1284), (162, 1284, 1285), (1286, 1287, 1285), (49, 48, 1224), (103, 1288, 1211), (1209, 1289, 1290), (189, 1291, 1292), (189, 1292, 1293), (267, 258, 1293), (189, 1294, 186), (1295, 590, 524), (1295, 524, 832), (1133, 1132, 1296), (1133, 1296, 1297), (1298, 1299, 1300), (1298, 1300, 1301), (1217, 598, 1302), (1217, 1302, 1215), (1303, 1304, 1305), (1303, 1305, 1306), (1158, 1307, 1308), (1309, 1310, 1311), (1309, 1311, 1312), (1313, 1314, 1315), (1297, 1316, 1133), (1130, 1317, 57), (766, 854, 1306), (1303, 1318, 1319), (1303, 1319, 1320), (344, 1073, 1321), (730, 1322, 923), (924, 1323, 1324), (924, 1324, 1325), (1326, 1327, 822), (405, 1328, 392), (393, 1329, 404), (291, 1330, 292), (730, 729, 1322), (764, 1331, 1332), (764, 1332, 765), (1326, 310, 1325), (924, 1333, 1334), (1335, 106, 1336), (9, 1337, 10), (146, 791, 377), (146, 377, 101), (92, 530, 882), (92, 882, 93), (1092, 1338, 1093), (1339, 1182, 1340), (1339, 1340, 1341), (1094, 175, 278), (1094, 278, 277), (1178, 1342, 1179), (1343, 1043, 471), (1343, 471, 474), (480, 1344, 481), (875, 1345, 1346), (1347, 1180, 1042), (1347, 1042, 432), (1348, 588, 274), (1348, 274, 273), (480, 586, 518), (1349, 1350, 1351), (1349, 1351, 1352), (1218, 596, 598), (1218, 598, 1217), (594, 593, 1353), (428, 1354, 348), (349, 1355, 915), (1356, 1357, 747), (748, 1358, 1038), (428, 427, 1353), (594, 1359, 902), (142, 1360, 1361), (142, 1361, 1362), (1363, 1200, 1362), (142, 1364, 143), (1175, 1365, 323), (523, 522, 1081), (523, 1081, 556), (1366, 1367, 1368), (1366, 1368, 1369), (1370, 1371, 114), (1370, 114, 117), (223, 222, 721), (223, 721, 761), (1372, 942, 941), (1372, 941, 1373), (510, 1374, 1375), (510, 1375, 511), (49, 502, 269), (49, 269, 50), (660, 1376, 1377), (660, 1377, 1378), (660, 1378, 931), (932, 1379, 629), (1380, 1210, 1209), (1380, 1209, 1381), (851, 850, 299), (300, 1382, 0), (300, 0, 425), (54, 2, 376), (54, 376, 295), (1230, 174, 1231), (851, 354, 334), (851, 334, 815), (896, 840, 815), (297, 421, 295), (54, 422, 674), (54, 674, 294), (739, 707, 270), (271, 665, 71), (1208, 1383, 1384), (1208, 1384, 1012), (500, 499, 30), (31, 341, 340), (31, 340, 313), (1385, 86, 85), (1385, 85, 1386), (1387, 749, 488), (1387, 488, 487), (1169, 1232, 827), (1169, 827, 830), (1128, 479, 482), (1128, 482, 1186), (192, 957, 193), (909, 908, 1050), (909, 1050, 1388), (712, 784, 891), (892, 66, 733), (1227, 194, 197), (1227, 197, 1047), (67, 784, 773), (774, 669, 668), (774, 668, 721), (761, 658, 261), (315, 1071, 215), (315, 215, 316), (344, 263, 302), (344, 302, 243), (244, 36, 662), (244, 662, 361), (362, 741, 409), (1389, 264, 266), (1389, 266, 1068), (20, 1068, 1070), (20, 1070, 21), (6, 5, 1199), (6, 1199, 1131), (1390, 1391, 1108), (1390, 1108, 1110), (263, 262, 303), (1392, 1393, 20), (1392, 20, 19), (1394, 1395, 1105), (1394, 1105, 1107), (1396, 1397, 912), (1396, 912, 1398), (120, 1399, 989), (120, 989, 736), (329, 328, 972), (329, 972, 806), (414, 840, 896), (414, 896, 415), (1006, 358, 1400), (1006, 1400, 1005), (440, 439, 633), (440, 633, 580), (840, 839, 850), (1401, 1402, 1403), (1401, 1403, 1404), (906, 996, 995), (906, 995, 247), (1405, 877, 1406), (1405, 1406, 1407), (311, 310, 1326), (311, 1326, 1408), (662, 38, 233), (736, 989, 74), (736, 74, 73), (927, 1092, 1091), (927, 1091, 928), (903, 891, 892), (903, 892, 1409), (1410, 603, 605), (1410, 605, 1411), (1231, 354, 851), (584, 976, 1232), (584, 1232, 1169), (1411, 605, 606), (1411, 606, 1412), (877, 876, 1413), (877, 1413, 1406), (1172, 609, 1414), (1172, 1414, 1415), (361, 662, 741), (944, 1165, 262), (944, 262, 430), (1297, 1296, 1401), (1297, 1401, 1315), (881, 938, 581), (881, 581, 882), (668, 684, 658), (855, 915, 1356), (855, 1356, 856), (1409, 892, 1397), (1409, 1397, 1396), (769, 199, 1416), (769, 1416, 770), (778, 1263, 1408), (778, 1408, 779), (347, 429, 428), (347, 428, 348), (469, 1409, 1396), (469, 1396, 470), (728, 1417, 1418), (728, 1418, 729), (470, 1396, 1398), (470, 1398, 1419), (696, 695, 1420), (696, 1420, 1421), (867, 156, 1071), (867, 1071, 315), (928, 1091, 1178), (928, 1178, 47), (848, 1385, 1386), (848, 1386, 1374), (1400, 1422, 1423), (1400, 1423, 1424), (425, 2, 54), (1425, 838, 414), (1425, 414, 413), (701, 1426, 1427), (701, 1427, 702), (1184, 874, 877), (1184, 877, 1405), (779, 1408, 1326), (779, 1326, 822), (679, 678, 1428), (679, 1428, 690), (690, 1428, 1429), (690, 1429, 691), (320, 702, 1427), (320, 1427, 321), (1231, 174, 354), (829, 1430, 1431), (829, 1431, 1432), (741, 233, 412), (922, 727, 730), (922, 730, 923), (830, 829, 1432), (830, 1432, 485), (247, 995, 1433), (247, 1433, 248), (999, 679, 690), (999, 690, 689), (239, 11, 14), (239, 14, 240), (662, 233, 741), (1118, 437, 440), (1118, 440, 1117), (235, 1434, 1435), (235, 1435, 236), (225, 371, 773), (225, 773, 774), (233, 232, 412), (1434, 365, 364), (1434, 364, 1435), (412, 411, 410), (230, 1436, 1437), (230, 1437, 231), (359, 59, 11), (359, 11, 239), (1315, 1401, 1404), (1315, 1404, 1313), (371, 1194, 67), (371, 67, 773), (358, 357, 1422), (358, 1422, 1400), (222, 225, 774), (222, 774, 721), (379, 1390, 1110), (379, 1110, 380), (513, 691, 1429), (513, 1429, 514), (57, 6, 1131), (57, 1131, 1130), (110, 288, 28), (110, 28, 27), (243, 302, 36), (1438, 1172, 1415), (1438, 1415, 1439), (83, 86, 491), (83, 491, 211), (828, 862, 1430), (828, 1430, 829), (286, 285, 1440), (286, 1440, 536), (409, 741, 412), (559, 641, 640), (559, 640, 560), (891, 784, 66), (93, 882, 581), (93, 581, 210), (121, 120, 736), (121, 736, 227), (598, 421, 297), (598, 297, 1302), (1151, 1410, 1411), (1151, 1411, 1152), (473, 1040, 85), (473, 85, 82), (733, 68, 895), (205, 204, 192), (205, 192, 920), (1267, 311, 1408), (1267, 1408, 1263), (1042, 333, 332), (1042, 332, 651), (1441, 909, 1388), (1441, 1388, 1442), (482, 481, 875), (482, 875, 874), (174, 173, 354), (197, 196, 660), (197, 660, 1048), (1443, 420, 1172), (1443, 1172, 1438), (488, 1038, 1444), (488, 1444, 489), (1391, 1394, 1107), (1391, 1107, 1108), (187, 1231, 851), (187, 851, 188), (340, 195, 971), (42, 113, 551), (42, 551, 43), (1152, 1411, 1412), (1152, 1412, 1445), (12, 47, 1178), (12, 1178, 13), (1296, 1363, 1402), (1296, 1402, 1401), (51, 50, 271), (51, 271, 71), (1268, 308, 311), (1268, 311, 1267), (16, 29, 617), (16, 617, 17), (313, 340, 971), (25, 40, 500), (25, 500, 30), (1393, 1389, 1068), (1393, 1068, 20), (182, 185, 1446), (182, 1446, 656), (1012, 1384, 1242), (1012, 1242, 1013), (511, 1375, 1433), (511, 1433, 995), (1005, 1400, 1424), (1005, 1424, 1003), (1132, 1200, 1363), (1132, 1363, 1296), (1276, 732, 903), (1276, 903, 1275), (274, 209, 208), (274, 208, 275), (193, 957, 861), (175, 174, 1230), (175, 1230, 278), (409, 412, 410), (78, 179, 178), (78, 178, 79), (484, 1169, 830), (484, 830, 485), (76, 75, 1188), (76, 1188, 987), (522, 1191, 1082), (522, 1082, 1081), (1115, 696, 1421), (1115, 1421, 1447), (164, 167, 233), (164, 233, 38), (116, 161, 1448), (116, 1448, 158), (152, 157, 542), (152, 542, 153), (553, 552, 694), (553, 694, 693), (223, 761, 1426), (223, 1426, 701), (101, 377, 1), (101, 1, 102), (144, 143, 4), (144, 4, 3), (492, 491, 86), (492, 86, 1385), (269, 504, 739), (269, 739, 270), (996, 906, 909), (996, 909, 1441), (119, 136, 1399), (119, 1399, 120), (302, 303, 37), (127, 132, 538), (127, 538, 128), (674, 422, 675), (907, 906, 247), (907, 247, 246), (266, 238, 241), (266, 241, 1069), (1275, 903, 1409), (1275, 1409, 469), (253, 252, 173), (253, 173, 172), (107, 106, 1335), (107, 1335, 256), (847, 492, 1385), (847, 1385, 848), (0, 1171, 1), (0, 1382, 1171), (1382, 839, 1171), (299, 1382, 300), (299, 850, 1382), (850, 839, 1382), (1449, 1380, 1381), (1449, 1381, 1450), (1451, 1452, 1380), (1451, 1380, 1449), (1452, 1453, 1210), (1452, 1210, 1380), (629, 970, 630), (629, 1379, 970), (1379, 184, 970), (931, 1379, 932), (931, 1378, 1379), (1378, 184, 1379), (1378, 185, 184), (1378, 1377, 185), (1377, 1446, 185), (1377, 677, 1446), (1377, 1376, 677), (1376, 678, 677), (711, 1372, 1373), (711, 1373, 809), (710, 991, 1372), (710, 1372, 711), (991, 135, 942), (991, 942, 1372), (1454, 1370, 117), (1454, 117, 159), (1392, 1455, 1370), (1392, 1370, 1454), (1455, 1456, 1371), (1455, 1371, 1370), (1393, 1366, 1369), (1393, 1369, 1389), (1392, 1454, 1366), (1392, 1366, 1393), (1454, 159, 1367), (1454, 1367, 1366), (323, 519, 324), (323, 1365, 519), (1365, 1070, 519), (143, 5, 4), (143, 1364, 5), (1364, 1199, 5), (1362, 1364, 142), (1362, 1200, 1364), (1200, 1199, 1364), (1362, 1402, 1363), (1362, 1361, 1402), (1361, 1403, 1402), (1361, 757, 1403), (1361, 1360, 757), (1360, 758, 757), (902, 1360, 142), (902, 1359, 1360), (1359, 758, 1360), (1353, 1359, 594), (1353, 427, 1359), (427, 758, 1359), (1038, 681, 1444), (1038, 1358, 681), (1358, 682, 681), (747, 1358, 748), (747, 1357, 1358), (1357, 682, 1358), (915, 1357, 1356), (915, 1355, 1357), (1355, 682, 1357), (348, 1355, 349), (348, 1354, 1355), (1354, 682, 1355), (1353, 1354, 428), (1353, 593, 1354), (593, 682, 1354), (1457, 1349, 1352), (1457, 1352, 537), (1458, 1304, 1349), (1458, 1349, 1457), (1304, 1303, 1350), (1304, 1350, 1349), (518, 1168, 324), (518, 586, 1168), (586, 284, 1168), (1346, 240, 14), (1346, 1345, 240), (1345, 241, 240), (481, 1345, 875), (481, 1344, 1345), (1344, 241, 1345), (1046, 1343, 474), (1046, 474, 81), (509, 512, 1343), (509, 1343, 1046), (512, 996, 1043), (512, 1043, 1343), (1179, 819, 1413), (1179, 1342, 819), (1342, 820, 819), (1459, 1339, 1341), (1459, 1341, 1460), (926, 929, 1339), (926, 1339, 1459), (929, 46, 1182), (929, 1182, 1339), (1093, 873, 715), (1093, 1338, 873), (1338, 1461, 873), (10, 1083, 1082), (10, 1337, 1083), (1337, 105, 1083), (1336, 1337, 9), (1336, 106, 1337), (106, 105, 1337), (1334, 436, 1335), (1334, 1333, 436), (1333, 309, 436), (1325, 1333, 924), (1325, 310, 1333), (310, 309, 1333), (765, 900, 899), (765, 1332, 900), (1332, 843, 900), (1332, 844, 843), (1332, 1331, 844), (1331, 1418, 844), (1322, 1331, 764), (1322, 729, 1331), (729, 1418, 1331), (292, 90, 89), (292, 1330, 90), (1330, 1462, 90), (404, 1330, 291), (404, 1329, 1330), (1329, 1462, 1330), (392, 1329, 393), (392, 1328, 1329), (1328, 1462, 1329), (822, 1328, 405), (822, 1327, 1328), (1327, 1462, 1328), (1325, 1327, 1326), (1325, 1324, 1327), (1324, 1462, 1327), (1324, 886, 1462), (1324, 1323, 886), (1323, 764, 886), (923, 1323, 924), (923, 1322, 1323), (1322, 764, 1323), (1321, 321, 1427), (1321, 1073, 321), (1073, 9, 321), (1320, 487, 490), (1320, 1319, 487), (1319, 1387, 487), (1319, 1463, 1387), (1319, 1318, 1463), (1318, 857, 1463), (1306, 1318, 1303), (1306, 854, 1318), (854, 857, 1318), (57, 1001, 56), (57, 1317, 1001), (1317, 1000, 1001), (1133, 1317, 1130), (1133, 1316, 1317), (1316, 1000, 1317), (1315, 1316, 1297), (1315, 1314, 1316), (1314, 1000, 1316), (1312, 1314, 1313), (1312, 1311, 1314), (1311, 1000, 1314), (1311, 1464, 1000), (1311, 1310, 1464), (1310, 1458, 1464), (1308, 1310, 1309), (1308, 1307, 1310), (1307, 1458, 1310), (1306, 767, 766), (1306, 1305, 767), (1305, 1158, 767), (1305, 1307, 1158), (1305, 1304, 1307), (1304, 1458, 1307), (273, 1298, 1301), (273, 1301, 1348), (276, 1136, 1298), (276, 1298, 273), (1136, 1135, 1299), (1136, 1299, 1298), (1465, 1295, 832), (1465, 832, 687), (589, 879, 1295), (589, 1295, 1465), (879, 936, 590), (879, 590, 1295), (186, 1094, 277), (186, 1294, 1094), (1294, 259, 1094), (1293, 1294, 189), (1293, 258, 1294), (258, 259, 1294), (1293, 1466, 267), (1293, 1292, 1466), (1292, 416, 1466), (1292, 413, 416), (1292, 1291, 413), (1291, 1425, 413), (1290, 1291, 189), (1290, 1289, 1291), (1289, 1425, 1291), (1211, 1289, 1209), (1211, 1288, 1289), (1288, 1425, 1289), (1224, 1467, 1221), (1224, 48, 1467), (48, 60, 1467), (1285, 163, 162), (1285, 1287, 163), (1287, 166, 163), (1285, 1468, 1286), (1285, 1284, 1468), (1284, 1469, 1468), (1284, 1470, 1469), (1284, 1283, 1470), (1283, 1471, 1470), (1282, 1283, 162), (1282, 1281, 1283), (1281, 1471, 1283), (1281, 1472, 1471), (1281, 1280, 1472), (1280, 1473, 1472), (963, 1280, 1164), (963, 1279, 1280), (1279, 1473, 1280), (1278, 1279, 962), (1278, 1277, 1279), (1277, 1473, 1279), (1275, 1277, 1276), (1275, 1274, 1277), (1274, 1473, 1277), (1234, 1274, 469), (1234, 1273, 1274), (1273, 1473, 1274), (1271, 1251, 257), (1271, 1270, 1251), (1270, 1245, 1251), (1270, 1474, 1245), (1270, 1269, 1474), (1269, 1475, 1474), (1267, 1269, 1268), (1267, 1266, 1269), (1266, 1475, 1269), (1266, 1476, 1475), (1266, 1265, 1476), (1265, 1477, 1476), (1265, 1478, 1477), (1265, 1264, 1478), (1264, 1479, 1478), (778, 1264, 1263), (778, 1262, 1264), (1262, 1479, 1264), (799, 1261, 564), (799, 564, 800), (782, 582, 1261), (782, 1261, 799), (582, 581, 938), (582, 938, 1261), (1260, 1459, 1460), (1260, 532, 1459), (532, 926, 1459), (1255, 1258, 1259), (1255, 1259, 1256), (1480, 1481, 1258), (1480, 1258, 1255), (1481, 917, 1088), (1481, 1088, 1258), (1079, 1254, 1257), (1079, 1257, 1077), (1482, 1483, 1254), (1482, 1254, 1079), (1483, 1480, 1255), (1483, 1255, 1254), (1253, 1484, 254), (1253, 1252, 1484), (1252, 1190, 1484), (1251, 255, 257), (1251, 1250, 255), (1250, 254, 255), (1250, 1253, 254), (1250, 1249, 1253), (1249, 968, 1253), (1248, 1249, 1245), (1248, 789, 1249), (789, 968, 1249), (1248, 700, 703), (1248, 1247, 700), (1247, 220, 700), (1247, 221, 220), (1247, 1246, 221), (1246, 224, 221), (1241, 1243, 1013), (1241, 1013, 1242), (1485, 1486, 1243), (1485, 1243, 1241), (1486, 568, 539), (1486, 539, 1243), (462, 1240, 667), (462, 667, 249), (461, 1487, 1240), (461, 1240, 462), (1487, 1485, 1241), (1487, 1241, 1240), (1239, 125, 124), (1239, 1238, 125), (1238, 1488, 125), (1236, 1238, 1237), (1236, 1235, 1238), (1235, 1488, 1238), (1234, 1489, 1272), (1234, 468, 1489), (468, 1237, 1489), (1233, 1490, 1419), (1233, 1232, 1490), (1232, 976, 1490), (1229, 1491, 327), (1229, 1228, 1491), (1228, 23, 1491), (1047, 1228, 1227), (1047, 1226, 1228), (1226, 23, 1228), (1225, 1226, 1049), (1225, 24, 1226), (24, 23, 1226), (1224, 502, 49), (1224, 1223, 502), (1223, 503, 502), (1223, 1492, 503), (1223, 1222, 1492), (1222, 1453, 1492), (1220, 1222, 1221), (1220, 1219, 1222), (1219, 1453, 1222), (1217, 1219, 1218), (1217, 1216, 1219), (1216, 1453, 1219), (1214, 1216, 1215), (1214, 1213, 1216), (1213, 1453, 1216), (100, 1213, 145), (100, 1212, 1213), (1212, 1453, 1213), (1211, 1212, 103), (1211, 1210, 1212), (1210, 1453, 1212), (1493, 1207, 77), (1493, 77, 80), (1494, 1495, 1207), (1494, 1207, 1493), (1495, 1181, 1014), (1495, 1014, 1207), (1206, 1449, 1450), (1206, 1205, 1449), (1205, 1451, 1449), (1205, 1496, 1451), (1205, 1204, 1496), (1204, 1049, 1496), (183, 1204, 180), (183, 1203, 1204), (1203, 1049, 1204), (1202, 1203, 657), (1202, 998, 1203), (998, 1049, 1203), (497, 1201, 622), (497, 622, 495), (809, 1373, 1201), (809, 1201, 497), (1373, 941, 961), (1373, 961, 1201), (1497, 1197, 986), (1497, 986, 1498), (1348, 1301, 1197), (1348, 1197, 1497), (1301, 1300, 1198), (1301, 1198, 1197), (1499, 1195, 118), (1499, 118, 121), (1500, 1501, 1195), (1500, 1195, 1499), (1501, 1502, 1196), (1501, 1196, 1195), (1192, 1369, 1368), (1192, 982, 1369), (982, 1389, 1369), (1129, 1503, 1244), (1129, 984, 1503), (984, 983, 1503), (954, 1187, 1189), (954, 1189, 889), (953, 525, 1187), (953, 1187, 954), (525, 524, 591), (525, 591, 1187), (1186, 1504, 1128), (1186, 1185, 1504), (1185, 265, 1504), (1183, 1185, 1184), (1183, 359, 1185), (359, 265, 1185), (1182, 1505, 1340), (1182, 975, 1505), (975, 1407, 1505), (876, 1177, 1179), (876, 1179, 1413), (875, 1346, 1177), (875, 1177, 876), (1346, 14, 13), (1346, 13, 1177), (1367, 1173, 1176), (1367, 1176, 1368), (159, 158, 1173), (159, 1173, 1367), (158, 1448, 1174), (158, 1174, 1173), (1288, 1170, 838), (1288, 838, 1425), (103, 102, 1170), (103, 1170, 1288), (102, 1, 1171), (102, 1171, 1170), (1503, 1167, 283), (1503, 283, 1244), (983, 325, 1167), (983, 1167, 1503), (325, 324, 1168), (325, 1168, 1167), (229, 215, 214), (229, 214, 1166), (1145, 1160, 1163), (1145, 1163, 1142), (1146, 788, 1160), (1146, 1160, 1145), (788, 787, 1161), (788, 1161, 1160), (596, 1159, 675), (596, 675, 597), (1218, 1220, 1159), (1218, 1159, 596), (1220, 1221, 307), (1220, 307, 1159), (1506, 1156, 1157), (1506, 1157, 1507), (1087, 1089, 1156), (1087, 1156, 1506), (1089, 1508, 801), (1089, 801, 1156), (1155, 1438, 1439), (1155, 1154, 1438), (1154, 1443, 1438), (1154, 1509, 1443), (1154, 1153, 1509), (1153, 1445, 1509), (1138, 1153, 1135), (1138, 1152, 1153), (1152, 1445, 1153), (111, 1510, 108), (111, 1150, 1510), (1150, 1511, 1510), (15, 1150, 58), (15, 1149, 1150), (1149, 1511, 1150), (1148, 1149, 18), (1148, 1147, 1149), (1147, 1511, 1149), (1145, 1147, 1146), (1145, 1144, 1147), (1144, 1511, 1147), (1144, 1512, 1511), (1144, 1143, 1512), (1143, 276, 1512), (1141, 1143, 1142), (1141, 1140, 1143), (1140, 276, 1143), (1138, 1513, 1151), (1138, 1137, 1513), (1137, 1139, 1513), (1137, 1140, 1139), (1137, 1136, 1140), (1136, 276, 1140), (466, 1134, 460), (466, 460, 464), (1433, 475, 1134), (1433, 1134, 466), (475, 352, 351), (475, 351, 1134), (535, 1126, 1129), (535, 1129, 1244), (537, 1352, 1126), (537, 1126, 535), (1352, 1351, 1127), (1352, 1127, 1126), (1125, 558, 561), (1125, 1124, 558), (1124, 1086, 558), (1121, 1124, 1118), (1121, 1123, 1124), (1123, 1086, 1124), (1121, 1514, 1122), (1121, 1120, 1514), (1120, 1515, 1514), (1120, 1516, 1515), (1120, 1119, 1516), (1119, 1447, 1516), (1117, 1119, 1118), (1117, 1116, 1119), (1116, 1447, 1119), (1015, 1116, 579), (1015, 1115, 1116), (1115, 1447, 1116), (1028, 1517, 1025), (1028, 1114, 1517), (1114, 1518, 1517), (1101, 1519, 1095), (1101, 1112, 1519), (1112, 1520, 1519), (1112, 1521, 1520), (1112, 1111, 1521), (1111, 1074, 1521), (1110, 381, 380), (1110, 1109, 381), (1109, 1522, 381), (1107, 1109, 1108), (1107, 1106, 1109), (1106, 1522, 1109), (866, 1106, 1105), (866, 1104, 1106), (1104, 1522, 1106), (967, 1104, 865), (967, 1103, 1104), (1103, 1522, 1104), (1103, 948, 1522), (1103, 1102, 948), (1102, 949, 948), (1101, 1102, 966), (1101, 1097, 1102), (1097, 949, 1102), (1100, 397, 949), (1100, 401, 397), (401, 398, 397), (1100, 395, 402), (1100, 1099, 395), (1099, 389, 395), (1099, 390, 389), (1099, 1098, 390), (1098, 1523, 390), (1097, 1098, 949), (1097, 1096, 1098), (1096, 1523, 1098), (714, 1090, 1093), (714, 1093, 715), (820, 1342, 1090), (820, 1090, 714), (1342, 1178, 1091), (1342, 1091, 1090), (1089, 1524, 1508), (1089, 1088, 1524), (1088, 917, 1524), (718, 1084, 1085), (718, 1085, 719), (1507, 563, 1084), (1507, 1084, 718), (563, 562, 871), (563, 871, 1084), (424, 1080, 1083), (424, 1083, 105), (836, 557, 1080), (836, 1080, 424), (557, 556, 1081), (557, 1081, 1080), (1079, 1525, 1482), (1079, 1078, 1525), (1078, 272, 1525), (1076, 1078, 1077), (1076, 1075, 1078), (1075, 272, 1078), (1334, 1072, 343), (1334, 343, 924), (1335, 1336, 1072), (1335, 1072, 1334), (1336, 9, 1073), (1336, 1073, 1072), (216, 155, 272), (216, 1071, 155), (1071, 156, 155), (366, 1435, 364), (366, 1067, 1435), (1067, 236, 1435), (1067, 237, 236), (1067, 1066, 237), (1066, 1437, 237), (1065, 1066, 367), (1065, 1064, 1066), (1064, 1437, 1066), (1064, 231, 1437), (1064, 1063, 231), (1063, 215, 231), (1061, 1063, 1062), (1061, 316, 1063), (316, 215, 1063), (1060, 314, 317), (1060, 1059, 314), (1059, 268, 314), (1059, 130, 268), (1059, 1058, 130), (1058, 131, 130), (1056, 1058, 1057), (1056, 1055, 1058), (1055, 131, 1058), (1055, 1208, 131), (1055, 1054, 1208), (1054, 1383, 1208), (1052, 1054, 1053), (1052, 1051, 1054), (1051, 1383, 1054), (1051, 1526, 1383), (1051, 908, 1526), (908, 907, 1526), (1036, 1045, 84), (1036, 84, 212), (1527, 1528, 1045), (1527, 1045, 1036), (1528, 509, 1046), (1528, 1046, 1045), (1044, 1441, 1442), (1044, 1043, 1441), (1043, 996, 1441), (1375, 1039, 1041), (1375, 1041, 1433), (1374, 1386, 1039), (1374, 1039, 1375), (1386, 85, 1040), (1386, 1040, 1039), (319, 1037, 971), (319, 971, 195), (1431, 478, 1037), (1431, 1037, 319), (478, 203, 806), (478, 806, 1037), (1036, 1529, 1527), (1036, 1035, 1529), (1035, 1530, 1529), (1034, 1035, 212), (1034, 1033, 1035), (1033, 1530, 1035), (1031, 1033, 1032), (1031, 1030, 1033), (1030, 1530, 1033), (1028, 1531, 1113), (1028, 1027, 1531), (1027, 1347, 1531), (1027, 1180, 1347), (1027, 1026, 1180), (1026, 1181, 1180), (1024, 1026, 1025), (1024, 1023, 1026), (1023, 1181, 1026), (1021, 1023, 1022), (1021, 1020, 1023), (1020, 1181, 1023), (41, 1020, 69), (41, 1019, 1020), (1019, 1181, 1020), (1018, 1019, 44), (1018, 1017, 1019), (1017, 1181, 1019), (1015, 1017, 1016), (1015, 1014, 1017), (1014, 1181, 1017), (514, 1010, 1011), (514, 1011, 160), (1429, 501, 1010), (1429, 1010, 514), (501, 500, 859), (501, 859, 1010), (1009, 1493, 80), (1009, 1008, 1493), (1008, 1494, 1493), (1008, 1532, 1494), (1008, 1007, 1532), (1007, 1032, 1532), (1005, 1007, 1006), (1005, 1004, 1007), (1004, 1032, 1007), (1002, 1004, 1003), (1002, 138, 1004), (138, 1032, 1004), (994, 997, 689), (994, 689, 692), (39, 1225, 997), (39, 997, 994), (1225, 1049, 998), (1225, 998, 997), (1371, 993, 992), (1371, 992, 114), (1456, 1533, 993), (1456, 993, 1371), (1533, 39, 994), (1533, 994, 993), (793, 990, 991), (793, 991, 710), (1534, 1535, 990), (1534, 990, 793), (1535, 1399, 136), (1535, 136, 990), (1535, 988, 989), (1535, 989, 1399), (1534, 890, 988), (1534, 988, 1535), (890, 889, 516), (890, 516, 988), (99, 228, 98), (99, 95, 228), (95, 1536, 228), (986, 1537, 1498), (986, 97, 1537), (97, 96, 1537), (1504, 981, 984), (1504, 984, 1128), (265, 264, 981), (265, 981, 1504), (264, 1389, 982), (264, 982, 981), (980, 1538, 985), (980, 979, 1538), (979, 1539, 1538), (978, 979, 802), (978, 977, 979), (977, 1539, 979), (169, 1540, 170), (169, 529, 1540), (529, 771, 1540), (1183, 974, 45), (1183, 45, 59), (1184, 1405, 974), (1184, 974, 1183), (1405, 1407, 975), (1405, 975, 974), (1165, 973, 303), (1165, 303, 262), (1164, 1282, 973), (1164, 973, 1165), (1282, 162, 165), (1282, 165, 973), (1206, 969, 181), (1206, 181, 180), (1450, 905, 969), (1450, 969, 1206), (905, 630, 970), (905, 970, 969), (864, 964, 967), (864, 967, 865), (140, 960, 940), (140, 940, 507), (139, 914, 960), (139, 960, 140), (914, 620, 961), (914, 961, 960), (1056, 958, 959), (1056, 959, 1053), (1057, 1541, 958), (1057, 958, 1056), (1541, 451, 453), (1541, 453, 958), (1457, 955, 956), (1457, 956, 1458), (537, 536, 955), (537, 955, 1457), (536, 1440, 595), (536, 595, 955), (888, 951, 954), (888, 954, 889), (1536, 1542, 951), (1536, 951, 888), (1542, 1539, 952), (1542, 952, 951), (1543, 1522, 948), (1543, 948, 947), (1544, 945, 655), (1544, 655, 1545), (1518, 1114, 945), (1518, 945, 1544), (1114, 1113, 946), (1114, 946, 945), (134, 939, 942), (134, 942, 135), (133, 508, 939), (133, 939, 134), (508, 507, 940), (508, 940, 939), (1537, 934, 937), (1537, 937, 1498), (96, 987, 934), (96, 934, 1537), (987, 1188, 935), (987, 935, 934), (1496, 930, 933), (1496, 933, 1451), (1049, 1048, 930), (1049, 930, 1496), (1048, 660, 931), (1048, 931, 930), (1510, 925, 109), (1510, 109, 108), (1511, 911, 925), (1511, 925, 1510), (911, 613, 619), (911, 619, 925), (894, 919, 191), (894, 191, 895), (1488, 1235, 919), (1488, 919, 894), (1235, 976, 920), (1235, 920, 919), (1021, 916, 70), (1021, 70, 69), (1022, 1546, 916), (1022, 916, 1021), (1546, 1547, 648), (1546, 648, 916), (1002, 913, 914), (1002, 914, 139), (1003, 1424, 913), (1003, 913, 1002), (1424, 1423, 621), (1424, 621, 913), (1512, 910, 911), (1512, 911, 1511), (276, 275, 910), (276, 910, 1512), (275, 208, 612), (275, 612, 910), (1381, 904, 905), (1381, 905, 1450), (1209, 301, 904), (1209, 904, 1381), (301, 300, 631), (301, 631, 904), (1464, 901, 141), (1464, 141, 1000), (1458, 956, 901), (1458, 901, 1464), (956, 594, 902), (956, 902, 901), (842, 897, 900), (842, 900, 843), (1194, 893, 68), (1194, 68, 67), (1193, 1548, 893), (1193, 893, 1194), (1548, 1488, 894), (1548, 894, 893), (1549, 887, 890), (1549, 890, 1534), (1500, 1550, 887), (1500, 887, 1549), (1550, 1536, 888), (1550, 888, 887), (1551, 1462, 886), (1551, 886, 885), (1517, 883, 373), (1517, 373, 1025), (1518, 1544, 883), (1518, 883, 1517), (1544, 1545, 884), (1544, 884, 883), (1497, 878, 588), (1497, 588, 1348), (1498, 937, 878), (1498, 878, 1497), (937, 936, 879), (937, 879, 878), (1552, 872, 873), (1552, 873, 1461), (533, 1260, 872), (533, 872, 1552), (1260, 1460, 716), (1260, 716, 872), (918, 868, 871), (918, 871, 562), (917, 1481, 868), (917, 868, 918), (1481, 1480, 869), (1481, 869, 868), (1395, 863, 866), (1395, 866, 1105), (1233, 860, 828), (1233, 828, 827), (1419, 1398, 860), (1419, 860, 1233), (1398, 912, 861), (1398, 861, 860), (40, 858, 859), (40, 859, 500), (39, 1533, 858), (39, 858, 40), (1533, 1456, 699), (1533, 699, 858), (1532, 852, 853), (1532, 853, 1494), (1032, 776, 852), (1032, 852, 1532), (776, 495, 625), (776, 625, 852), (980, 849, 803), (980, 803, 802), (985, 833, 849), (985, 849, 980), (833, 524, 526), (833, 526, 849), (510, 845, 848), (510, 848, 1374), (509, 1528, 845), (509, 845, 510), (1528, 1527, 846), (1528, 846, 845), (1417, 841, 844), (1417, 844, 1418), (534, 834, 837), (534, 837, 549), (533, 1552, 834), (533, 834, 534), (1552, 1461, 835), (1552, 835, 834), (1198, 831, 833), (1198, 833, 985), (1300, 688, 831), (1300, 831, 1198), (688, 687, 832), (688, 832, 831), (1350, 823, 826), (1350, 826, 1351), (1303, 683, 823), (1303, 823, 1350), (683, 682, 824), (683, 824, 823), (1505, 818, 821), (1505, 821, 1340), (1407, 1406, 818), (1407, 818, 1505), (1406, 1413, 819), (1406, 819, 818), (1541, 816, 450), (1541, 450, 451), (1057, 1060, 816), (1057, 816, 1541), (1060, 317, 817), (1060, 817, 816), (1123, 811, 814), (1123, 814, 1086), (1122, 725, 811), (1122, 811, 1123), (725, 724, 812), (725, 812, 811), (33, 807, 810), (33, 810, 34), (1530, 1030, 807), (1530, 807, 33), (1030, 1029, 808), (1030, 808, 807), (1044, 804, 472), (1044, 472, 471), (1442, 353, 804), (1442, 804, 1044), (353, 352, 476), (353, 476, 804), (171, 798, 801), (171, 801, 1508), (170, 783, 798), (170, 798, 171), (783, 782, 799), (783, 799, 798), (1155, 794, 797), (1155, 797, 1135), (1439, 1415, 794), (1439, 794, 1155), (1415, 1414, 795), (1415, 795, 794), (1501, 792, 709), (1501, 709, 1502), (1500, 1549, 792), (1500, 792, 1501), (1549, 1534, 793), (1549, 793, 792), (1214, 790, 146), (1214, 146, 145), (1215, 1302, 790), (1215, 790, 1214), (1302, 297, 296), (1302, 296, 790), (1148, 785, 788), (1148, 788, 1146), (18, 17, 785), (18, 785, 1148), (17, 617, 786), (17, 786, 785), (1540, 780, 783), (1540, 783, 170), (771, 770, 780), (771, 780, 1540), (770, 1416, 781), (770, 781, 780), (1034, 775, 776), (1034, 776, 1032), (212, 211, 775), (212, 775, 1034), (211, 491, 494), (211, 494, 775), (673, 772, 546), (673, 546, 149), (1482, 1525, 772), (1482, 772, 673), (1525, 272, 151), (1525, 151, 772), (898, 762, 765), (898, 765, 899), (1519, 760, 337), (1519, 337, 1095), (1520, 706, 760), (1520, 760, 1519), (706, 572, 573), (706, 573, 760), (1312, 756, 759), (1312, 759, 1309), (1313, 1404, 756), (1313, 756, 1312), (1404, 1403, 757), (1404, 757, 756), (383, 755, 443), (383, 443, 384), (1062, 1065, 755), (1062, 755, 383), (1065, 367, 369), (1065, 369, 755), (1076, 751, 754), (1076, 754, 1074), (1077, 745, 751), (1077, 751, 1076), (745, 744, 752), (745, 752, 751), (1141, 750, 738), (1141, 738, 1139), (1142, 1163, 750), (1142, 750, 1141), (1163, 1162, 610), (1163, 610, 750), (1463, 746, 749), (1463, 749, 1387), (857, 856, 746), (857, 746, 1463), (856, 1356, 747), (856, 747, 746), (1257, 742, 745), (1257, 745, 1077), (1256, 720, 742), (1256, 742, 1257), (720, 719, 743), (720, 743, 742), (1127, 740, 479), (1127, 479, 1128), (1351, 826, 740), (1351, 740, 1127), (826, 825, 587), (826, 587, 740), (1410, 737, 602), (1410, 602, 603), (1151, 1513, 737), (1151, 737, 1410), (1513, 1139, 738), (1513, 738, 737), (1516, 734, 735), (1516, 735, 1515), (1447, 1421, 734), (1447, 734, 1516), (1421, 1420, 647), (1421, 647, 734), (1278, 731, 732), (1278, 732, 1276), (962, 943, 731), (962, 731, 1278), (943, 684, 670), (943, 670, 731), (867, 726, 157), (867, 157, 156), (268, 126, 726), (268, 726, 867), (126, 129, 541), (126, 541, 726), (1514, 722, 725), (1514, 725, 1122), (1515, 735, 722), (1515, 722, 1514), (735, 646, 723), (735, 723, 722), (1259, 717, 720), (1259, 720, 1256), (1087, 1506, 717), (1087, 717, 1259), (1506, 1507, 718), (1506, 718, 717), (1341, 713, 716), (1341, 716, 1460), (1340, 821, 713), (1340, 713, 1341), (821, 820, 714), (821, 714, 713), (808, 708, 711), (808, 711, 809), (1029, 1553, 708), (1029, 708, 808), (1553, 1502, 709), (1553, 709, 708), (1521, 704, 706), (1521, 706, 1520), (1074, 754, 704), (1074, 704, 1521), (754, 753, 705), (754, 705, 704), (1455, 697, 699), (1455, 699, 1456), (1392, 19, 697), (1392, 697, 1455), (19, 22, 218), (19, 218, 697), (1299, 685, 688), (1299, 688, 1300), (1135, 797, 685), (1135, 685, 1299), (797, 796, 686), (797, 686, 685), (1320, 680, 683), (1320, 683, 1303), (490, 489, 680), (490, 680, 1320), (489, 1444, 681), (489, 681, 680), (1202, 676, 679), (1202, 679, 999), (657, 656, 676), (657, 676, 1202), (656, 1446, 677), (656, 677, 676), (869, 672, 148), (869, 148, 870), (1480, 1483, 672), (1480, 672, 869), (1483, 1482, 673), (1483, 673, 672), (1466, 671, 250), (1466, 250, 267), (416, 415, 671), (416, 671, 1466), (415, 896, 335), (415, 335, 671), (1384, 666, 667), (1384, 667, 1242), (1383, 1526, 666), (1383, 666, 1384), (1526, 907, 246), (1526, 246, 666), (1052, 663, 664), (1052, 664, 1050), (1053, 959, 663), (1053, 663, 1052), (959, 454, 456), (959, 456, 663), (927, 661, 555), (927, 555, 1092), (926, 1554, 661), (926, 661, 927), (1554, 520, 523), (1554, 523, 661), (1125, 659, 437), (1125, 437, 1118), (561, 560, 659), (561, 659, 1125), (560, 640, 642), (560, 642, 659), (655, 884, 1545), (655, 654, 884), (654, 374, 884), (434, 654, 653), (434, 652, 654), (652, 374, 654), (651, 652, 433), (651, 650, 652), (650, 374, 652), (650, 375, 374), (650, 649, 375), (649, 1547, 375), (639, 649, 332), (639, 648, 649), (648, 1547, 649), (645, 632, 438), (645, 647, 632), (647, 1420, 632), (645, 723, 646), (645, 644, 723), (644, 724, 723), (644, 812, 724), (644, 643, 812), (643, 813, 812), (642, 643, 438), (642, 641, 643), (641, 813, 643), (639, 113, 112), (639, 638, 113), (638, 551, 113), (638, 552, 551), (638, 637, 552), (637, 694, 552), (636, 637, 332), (636, 635, 637), (635, 694, 637), (635, 695, 694), (635, 634, 695), (634, 1420, 695), (439, 634, 633), (439, 632, 634), (632, 1420, 634), (425, 628, 631), (425, 631, 300), (54, 53, 628), (54, 628, 425), (53, 932, 629), (53, 629, 628), (177, 356, 178), (177, 627, 356), (627, 357, 356), (625, 627, 626), (625, 624, 627), (624, 357, 627), (624, 1422, 357), (624, 623, 1422), (623, 1423, 1422), (622, 623, 495), (622, 621, 623), (621, 1423, 623), (619, 288, 287), (619, 618, 288), (618, 28, 288), (616, 618, 613), (616, 29, 618), (29, 28, 618), (616, 786, 617), (616, 615, 786), (615, 787, 786), (615, 1161, 787), (615, 614, 1161), (614, 1162, 1161), (612, 614, 613), (612, 611, 614), (611, 1162, 614), (599, 611, 208), (599, 610, 611), (610, 1162, 611), (609, 795, 1414), (609, 608, 795), (608, 796, 795), (418, 608, 419), (418, 607, 608), (607, 796, 608), (605, 607, 606), (605, 604, 607), (604, 796, 607), (602, 604, 603), (602, 601, 604), (601, 796, 604), (599, 601, 600), (599, 207, 601), (207, 796, 601), (1555, 592, 595), (1555, 595, 1440), (825, 824, 592), (825, 592, 1555), (824, 682, 593), (824, 593, 592), (591, 935, 1188), (591, 590, 935), (590, 936, 935), (1555, 585, 587), (1555, 587, 825), (1440, 285, 585), (1440, 585, 1555), (285, 284, 586), (285, 586, 585), (583, 781, 1416), (583, 582, 781), (582, 782, 781), (576, 339, 338), (576, 578, 339), (578, 1556, 339), (576, 1557, 577), (576, 575, 1557), (575, 1558, 1557), (575, 1559, 1558), (575, 574, 1559), (574, 565, 1559), (573, 574, 338), (573, 566, 574), (566, 565, 574), (571, 752, 744), (571, 570, 752), (570, 753, 752), (570, 705, 753), (570, 569, 705), (569, 572, 705), (567, 569, 568), (567, 566, 569), (566, 572, 569), (564, 1157, 800), (564, 563, 1157), (563, 1507, 1157), (835, 554, 557), (835, 557, 836), (1461, 1338, 554), (1461, 554, 835), (1338, 1092, 555), (1338, 555, 554), (1484, 547, 550), (1484, 550, 254), (1190, 521, 547), (1190, 547, 1484), (521, 520, 548), (521, 548, 547), (546, 150, 149), (546, 545, 150), (545, 744, 150), (545, 571, 744), (545, 544, 571), (544, 568, 571), (153, 544, 154), (153, 543, 544), (543, 568, 544), (541, 543, 542), (541, 540, 543), (540, 568, 543), (128, 540, 129), (128, 539, 540), (539, 568, 540), (548, 531, 534), (548, 534, 549), (520, 1554, 531), (520, 531, 548), (1554, 926, 532), (1554, 532, 531), (978, 528, 92), (978, 92, 91), (802, 768, 528), (802, 528, 978), (768, 771, 529), (768, 529, 528), (201, 65, 64), (201, 527, 65), (527, 953, 65), (526, 527, 200), (526, 525, 527), (525, 953, 527), (1069, 517, 519), (1069, 519, 1070), (241, 1344, 517), (241, 517, 1069), (1344, 480, 518), (1344, 518, 517), (75, 1189, 1188), (75, 516, 1189), (516, 889, 1189), (1365, 515, 21), (1365, 21, 1070), (1175, 1174, 515), (1175, 515, 1365), (1174, 1448, 219), (1174, 219, 515), (1196, 505, 508), (1196, 508, 133), (1502, 1553, 505), (1502, 505, 1196), (1553, 1029, 506), (1553, 506, 505), (1428, 498, 501), (1428, 501, 1429), (678, 1376, 498), (678, 498, 1428), (1376, 660, 499), (1376, 499, 498), (497, 810, 809), (497, 496, 810), (496, 34, 810), (494, 496, 495), (494, 493, 496), (493, 34, 496), (493, 35, 34), (493, 492, 35), (492, 847, 35), (1229, 483, 486), (1229, 486, 1227), (327, 326, 483), (327, 483, 1229), (326, 386, 484), (326, 484, 483), (1430, 477, 478), (1430, 478, 1431), (862, 957, 477), (862, 477, 1430), (957, 192, 204), (957, 204, 477), (476, 1041, 805), (476, 475, 1041), (475, 1433, 1041), (1490, 467, 470), (1490, 470, 1419), (976, 1236, 467), (976, 467, 1490), (1236, 1237, 468), (1236, 468, 467), (466, 248, 1433), (466, 465, 248), (465, 249, 248), (463, 465, 464), (463, 462, 465), (462, 249, 465), (460, 1560, 464), (460, 459, 1560), (459, 1561, 1560), (459, 1562, 1561), (459, 458, 1562), (458, 1563, 1562), (456, 458, 457), (456, 455, 458), (455, 1563, 458), (453, 455, 454), (453, 452, 455), (452, 1563, 455), (450, 452, 451), (450, 449, 452), (449, 1563, 452), (449, 1564, 1563), (449, 448, 1564), (448, 1565, 1564), (385, 448, 447), (385, 446, 448), (446, 1565, 448), (446, 1566, 1565), (446, 445, 1566), (445, 1567, 1566), (445, 1568, 1567), (445, 444, 1568), (444, 1569, 1568), (443, 444, 384), (443, 442, 444), (442, 1569, 444), (1271, 435, 308), (1271, 308, 1268), (257, 256, 435), (257, 435, 1271), (256, 1335, 436), (256, 436, 435), (946, 431, 434), (946, 434, 653), (1113, 1531, 431), (1113, 431, 946), (1531, 1347, 432), (1531, 432, 431), (1308, 426, 429), (1308, 429, 1158), (1309, 759, 426), (1309, 426, 1308), (759, 758, 427), (759, 427, 426), (550, 423, 104), (550, 104, 254), (549, 837, 423), (549, 423, 550), (837, 836, 424), (837, 424, 423), (1509, 417, 420), (1509, 420, 1443), (1445, 1412, 417), (1445, 417, 1509), (1412, 606, 418), (1412, 418, 417), (363, 362, 409), (363, 409, 408), (777, 407, 406), (391, 394, 290), (1262, 777, 406), (406, 391, 290), (290, 289, 88), (87, 1551, 885), (290, 88, 87), (1262, 406, 290), (1478, 1479, 1262), (1476, 1477, 1478), (1474, 1475, 1476), (280, 1245, 1474), (123, 281, 280), (1239, 124, 123), (1489, 1237, 1239), (1273, 1272, 1489), (1472, 1473, 1273), (1470, 1471, 1472), (1468, 1469, 1470), (1287, 1286, 1468), (166, 1287, 1468), (1468, 1470, 1472), (1472, 1273, 1489), (1489, 1239, 123), (123, 280, 1474), (1474, 1476, 1478), (1478, 1262, 290), (290, 87, 885), (885, 763, 762), (762, 898, 897), (897, 842, 841), (841, 1417, 728), (728, 727, 922), (922, 921, 342), (342, 345, 242), (242, 245, 360), (360, 363, 408), (408, 411, 232), (408, 232, 167), (242, 360, 408), (922, 342, 242), (841, 728, 922), (762, 897, 841), (290, 885, 762), (1474, 1478, 290), (1489, 123, 1474), (1468, 1472, 1489), (166, 1468, 1489), (1489, 1474, 290), (290, 762, 841), (841, 922, 242), (242, 408, 167), (166, 1489, 290), (841, 242, 167), (166, 290, 841), (841, 167, 166), (1568, 1569, 442), (1568, 442, 441), (1566, 1567, 1568), (1564, 1565, 1566), (1562, 1563, 1564), (1560, 1561, 1562), (463, 464, 1560), (1487, 461, 463), (1486, 1485, 1487), (567, 568, 1486), (1559, 565, 567), (1557, 1558, 1559), (578, 577, 1557), (1570, 1571, 1556), (1556, 578, 1557), (1557, 1559, 567), (567, 1486, 1487), (1487, 463, 1560), (1560, 1562, 1564), (1564, 1566, 1568), (1564, 1568, 441), (1487, 1560, 1564), (1557, 567, 1487), (1570, 1556, 1557), (403, 388, 387), (387, 1570, 1557), (1557, 1487, 1564), (1557, 1564, 441), (403, 387, 1557), (399, 400, 403), (947, 950, 396), (396, 399, 403), (403, 1557, 441), (369, 368, 365), (396, 403, 441), (369, 365, 1434), (947, 396, 441), (369, 1434, 235), (1543, 947, 441), (369, 235, 234), (378, 1543, 441), (369, 234, 1436), (379, 378, 441), (369, 1436, 230), (1390, 379, 441), (369, 230, 229), (1391, 1390, 441), (369, 229, 1166), (1394, 1391, 441), (369, 1166, 965), (1395, 1394, 441), (369, 965, 964), (863, 1395, 441), (369, 964, 864), (864, 863, 441), (441, 369, 864), (404, 394, 393), (404, 290, 394), (399, 398, 401), (399, 401, 400), (950, 949, 397), (950, 397, 396), (395, 403, 402), (395, 388, 403), (406, 405, 392), (406, 392, 391), (1571, 1570, 1523), (1570, 387, 390), (1570, 390, 1523), (817, 382, 385), (817, 385, 447), (317, 1061, 382), (317, 382, 817), (1061, 1062, 383), (1061, 383, 382), (1543, 378, 381), (1543, 381, 1522), (1546, 372, 375), (1546, 375, 1547), (1022, 1024, 372), (1022, 372, 1546), (1024, 1025, 373), (1024, 373, 372), (366, 368, 367), (366, 365, 368), (245, 244, 361), (245, 361, 360), (1009, 355, 358), (1009, 358, 1006), (80, 79, 355), (80, 355, 1009), (79, 178, 356), (79, 356, 355), (1388, 350, 353), (1388, 353, 1442), (1050, 664, 350), (1050, 350, 1388), (664, 457, 351), (664, 351, 350), (921, 924, 343), (921, 343, 342), (1571, 336, 339), (1571, 339, 1556), (1523, 1096, 336), (1523, 336, 1571), (1096, 1095, 337), (1096, 337, 336), (1495, 330, 333), (1495, 333, 1181), (1494, 853, 330), (1494, 330, 1495), (853, 626, 331), (853, 331, 330), (1192, 322, 325), (1192, 325, 983), (1368, 1176, 322), (1368, 322, 1192), (1176, 1175, 323), (1176, 323, 322), (486, 318, 194), (486, 194, 1227), (485, 1432, 318), (485, 318, 486), (1432, 1431, 319), (1432, 319, 318), (328, 312, 313), (328, 313, 972), (327, 1491, 312), (327, 312, 328), (1491, 23, 26), (1491, 26, 312), (1467, 304, 307), (1467, 307, 1221), (60, 61, 304), (60, 304, 1467), (61, 72, 305), (61, 305, 304), (1290, 298, 301), (1290, 301, 1209), (189, 188, 298), (189, 298, 1290), (188, 851, 299), (188, 299, 298), (504, 293, 294), (504, 294, 739), (503, 1492, 293), (503, 293, 504), (1492, 1453, 55), (1492, 55, 293), (88, 289, 292), (88, 292, 89), (370, 279, 282), (370, 282, 1193), (224, 1246, 279), (224, 279, 370), (1246, 1245, 280), (1246, 280, 279), (1321, 260, 263), (1321, 263, 344), (1427, 1426, 260), (1427, 260, 1321), (1426, 761, 261), (1426, 261, 260), (345, 344, 243), (345, 243, 242), (1436, 234, 237), (1436, 237, 1437), (1550, 226, 228), (1550, 228, 1536), (1500, 1499, 226), (1500, 226, 1550), (1499, 121, 227), (1499, 227, 226), (161, 217, 219), (161, 219, 1448), (160, 1011, 217), (160, 217, 161), (1011, 698, 218), (1011, 218, 217), (1075, 213, 216), (1075, 216, 272), (1074, 1111, 213), (1074, 213, 1075), (1111, 966, 214), (1111, 214, 213), (1465, 206, 209), (1465, 209, 589), (687, 686, 206), (687, 206, 1465), (686, 796, 207), (686, 207, 206), (210, 198, 201), (210, 201, 64), (581, 583, 198), (581, 198, 210), (583, 1416, 199), (583, 199, 198), (1397, 190, 193), (1397, 193, 912), (892, 733, 190), (892, 190, 1397), (733, 895, 191), (733, 191, 190), (636, 176, 179), (636, 179, 633), (332, 331, 176), (332, 176, 636), (331, 626, 177), (331, 177, 176), (1524, 168, 171), (1524, 171, 1508), (917, 880, 168), (917, 168, 1524), (880, 530, 169), (880, 169, 168), (743, 147, 150), (743, 150, 744), (719, 1085, 147), (719, 147, 743), (1085, 870, 148), (1085, 148, 147), (506, 137, 140), (506, 140, 507), (1029, 1031, 137), (1029, 137, 506), (1031, 1032, 138), (1031, 138, 137), (1548, 122, 125), (1548, 125, 1488), (1193, 282, 122), (1193, 122, 1548), (282, 281, 123), (282, 123, 122), (1538, 94, 97), (1538, 97, 985), (1539, 1542, 94), (1539, 94, 1538), (1542, 1536, 95), (1542, 95, 94), (1551, 87, 90), (1551, 90, 1462), (952, 62, 65), (952, 65, 953), (1539, 977, 62), (1539, 62, 952), (977, 91, 63), (977, 63, 62), (1452, 52, 55), (1452, 55, 1453), (1451, 933, 52), (1451, 52, 1452), (933, 932, 53), (933, 53, 52), (846, 32, 35), (846, 35, 847), (1527, 1529, 32), (1527, 32, 846), (1529, 1530, 33), (1529, 33, 32), (1191, 7, 10), (1191, 10, 1082), (1190, 1252, 7), (1190, 7, 1191), (1252, 968, 8), (1252, 8, 7)])
me_rxa_200_m_5_modified_wrist.update()

# ---- objects
ob_cube = bpy.data.objects.new('Cube', me_cube_003)
ob_cylinder = bpy.data.objects.new('Cylinder', me_cylinder)
ob_rxa_200_m_5_modified_wrist = bpy.data.objects.new('RXA-200-M-5-Modified-Wrist', me_rxa_200_m_5_modified_wrist)

# ---- transforms, parenting, visibility, modifiers, constraints
ob_cube.location = (0.0, -58.1, 17.5)
ob_cube.scale = (18.5, 25.0, 20.5)
ob_cylinder.location = (0.0, -114.9, 17.5)
ob_cylinder.rotation_euler = (1.571, 0.0, 0.0)
ob_cylinder.scale = (4.763, 4.763, 31.75)
ob_rxa_200_m_5_modified_wrist.location = (0.0, 0.0, 0.0)

# ---- collection membership
scene.collection.objects.link(ob_cube)
scene.collection.objects.link(ob_cylinder)
col_collection.objects.link(ob_rxa_200_m_5_modified_wrist)

# ---- scene / render settings (as saved in the file)
scene.frame_start = 1; scene.frame_end = 250; scene.frame_set(0)
scene.render.engine = 'BLENDER_EEVEE_NEXT'
scene.cycles.sampling_pattern = 'TABULATED_SOBOL'
scene.cycles.use_light_tree = False
scene.view_settings.view_transform = 'Filmic'
bpy.context.view_layer.update()

# ---- added for rendering (the .blend has no active camera and no usable light): camera, sun
cam_auto = bpy.data.cameras.new('AutoCamera')
cam_auto.lens = 50.0
cam_auto.sensor_width = 36.0
cam_auto.clip_end = 2663.51
ob_auto_camera = bpy.data.objects.new('AutoCamera', cam_auto)
scene.collection.objects.link(ob_auto_camera)
ob_auto_camera.location = (151.767, -253.714, 134.689)
ob_auto_camera.rotation_euler = (1.09748, -7.21219e-08, 0.694738)
scene.camera = ob_auto_camera
light_auto_sun = bpy.data.lights.new('AutoSun', 'SUN')
light_auto_sun.energy = 3.0
light_auto_sun.angle = 0.0523599
ob_auto_sun = bpy.data.objects.new('AutoSun', light_auto_sun)
scene.collection.objects.link(ob_auto_sun)
ob_auto_sun.rotation_euler = (0.872665, 0.174533, 0.523599)
bpy.context.view_layer.update()
